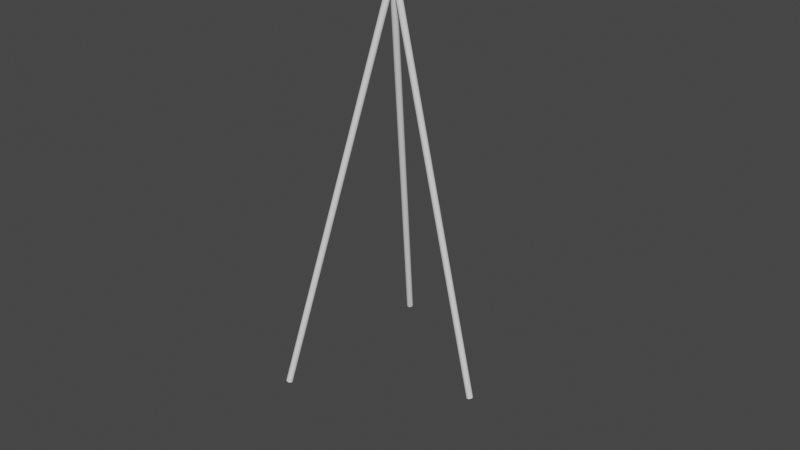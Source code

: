 # Source: Telescope_-_Copy.blend  (saved by Blender 3.3.6; exported with 4.5.12 LTS)
import bpy
from mathutils import Matrix  # noqa: F401  (used for matrix-valued properties, if any)

bpy.ops.wm.read_factory_settings(use_empty=True)
scene = bpy.context.scene
scene.name = 'Scene'

# ---- collections
col_collection = bpy.data.collections.new('Collection'); scene.collection.children.link(col_collection)

# ---- materials (node trees are filled in below, after node groups)
mat_material_001 = bpy.data.materials.new('Material.001')
mat_material_001.use_transparent_shadow = False
mat_material_002 = bpy.data.materials.new('Material.002')
mat_material_002.use_transparent_shadow = False

# ---- material node trees
mat_material_001.use_nodes = True; mat_material_001.node_tree.nodes.clear()
_N = mat_material_001.node_tree.nodes; _L = mat_material_001.node_tree.links
n0 = _N.new('ShaderNodeBsdfPrincipled'); n0.name = 'Principled BSDF'; n0.location = (10, 300)
n0.distribution = 'GGX'
n0.subsurface_method = 'RANDOM_WALK_SKIN'
n0.inputs[3].default_value = 1.45
n0.inputs[27].default_value = (0.0, 0.0, 0.0, 1.0)
n0.inputs[28].default_value = 1.0
n1 = _N.new('ShaderNodeOutputMaterial'); n1.name = 'Material Output'; n1.location = (300, 300)
_L.new(n0.outputs[0], n1.inputs[0])
n1.is_active_output = True
mat_material_002.use_nodes = True; mat_material_002.node_tree.nodes.clear()
_N = mat_material_002.node_tree.nodes; _L = mat_material_002.node_tree.links
n0 = _N.new('ShaderNodeBsdfPrincipled'); n0.name = 'Principled BSDF'; n0.location = (10, 300)
n0.distribution = 'GGX'
n0.subsurface_method = 'RANDOM_WALK_SKIN'
n0.inputs[3].default_value = 1.45
n0.inputs[27].default_value = (0.0, 0.0, 0.0, 1.0)
n0.inputs[28].default_value = 1.0
n1 = _N.new('ShaderNodeOutputMaterial'); n1.name = 'Material Output'; n1.location = (300, 300)
_L.new(n0.outputs[0], n1.inputs[0])
n1.is_active_output = True

# ---- world
world_world = bpy.data.worlds.new('World'); scene.world = world_world
world_world.use_nodes = True; world_world.node_tree.nodes.clear()
_N = world_world.node_tree.nodes; _L = world_world.node_tree.links
n0 = _N.new('ShaderNodeOutputWorld'); n0.name = 'World Output'; n0.location = (300, 300)
n1 = _N.new('ShaderNodeBackground'); n1.name = 'Background'; n1.location = (10, 300)
n1.inputs[0].default_value = (0.05088, 0.05088, 0.05088, 1.0)
_L.new(n1.outputs[0], n0.inputs[0])
n0.is_active_output = True
world_world.color = (0.05088, 0.05088, 0.05088)
world_world.use_sun_shadow = False
world_world.sun_shadow_jitter_overblur = 0.0

# ---- meshes
me_cylinder = bpy.data.meshes.new('Cylinder')
me_cylinder.from_pydata([(-21.11, 2.012, -1.466), (-21.11, 1.973, -1.705), (-21.11, 1.859, -1.935), (-21.11, 1.673, -2.147), (-21.11, 1.423, -2.333), (-21.11, 1.118, -2.485), (-21.11, 0.7699, -2.598), (-21.11, 0.3925, -2.668), (-21.11, 0.0, -2.691), (-21.11, -0.3925, -2.668), (-21.11, -0.7699, -2.598), (-21.11, -1.118, -2.485), (-21.11, -1.423, -2.333), (-21.11, -1.673, -2.147), (-21.11, -1.859, -1.935), (-21.11, -1.973, -1.705), (-21.11, -2.012, -1.466), (-21.11, -1.973, -1.227), (-21.11, -1.859, -0.997), (-21.11, -1.673, -0.7851), (-21.11, -1.423, -0.5994), (-21.11, -1.118, -0.447), (-21.11, -0.7699, -0.3338), (-21.11, -0.3925, -0.2641), (-21.11, 0.0, -0.2405), (-21.11, 0.3925, -0.2641), (-21.11, 0.7699, -0.3338), (-21.11, 1.118, -0.447), (-21.11, 1.423, -0.5994), (-21.11, 1.673, -0.7851), (-21.11, 1.859, -0.997), (-21.11, 1.973, -1.227), (1.808, -1.188, -0.9521), (1.808, 1.188, -0.9521), (-1.168, -1.188, -0.9521), (-1.168, -1.188, -2.399), (-1.168, 1.188, -0.9521), (-1.168, 1.188, -2.399), (-6.716, 0.8096, -1.549), (-0.6683, 0.8096, -1.549), (-6.716, 0.7941, -1.645), (-0.6683, 0.7941, -1.645), (-6.716, 0.748, -1.738), (-0.6683, 0.748, -1.738), (-6.716, 0.6732, -1.823), (-0.6683, 0.6732, -1.823), (-6.716, 0.5725, -1.898), (-0.6683, 0.5725, -1.898), (-6.716, 0.4498, -1.959), (-0.6683, 0.4498, -1.959), (-6.716, 0.3098, -2.005), (-0.6683, 0.3098, -2.005), (-6.716, 0.158, -2.033), (-0.6683, 0.158, -2.033), (-6.716, -2.156e-07, -2.042), (-0.6683, -2.156e-07, -2.042), (-6.716, -0.158, -2.033), (-0.6683, -0.158, -2.033), (-6.716, -0.3098, -2.005), (-0.6683, -0.3098, -2.005), (-6.716, -0.4498, -1.959), (-0.6683, -0.4498, -1.959), (-6.716, -0.5725, -1.898), (-0.6683, -0.5725, -1.898), (-6.716, -0.6732, -1.823), (-0.6683, -0.6732, -1.823), (-6.716, -0.748, -1.738), (-0.6683, -0.748, -1.738), (-6.716, -0.7941, -1.645), (-0.6683, -0.7941, -1.645), (-6.716, -0.8096, -1.549), (-0.6683, -0.8096, -1.549), (-6.716, -0.7941, -1.453), (-0.6683, -0.7941, -1.453), (-6.716, -0.748, -1.36), (-0.6683, -0.748, -1.36), (-6.716, -0.6732, -1.275), (-0.6683, -0.6732, -1.275), (-6.716, -0.5725, -1.2), (-0.6683, -0.5725, -1.2), (-6.716, -0.4498, -1.139), (-0.6683, -0.4498, -1.139), (-6.716, -0.3098, -1.094), (-0.6683, -0.3098, -1.094), (-6.716, -0.158, -1.065), (-0.6683, -0.158, -1.065), (-6.716, -2.156e-07, -1.056), (-0.6683, -2.156e-07, -1.056), (-6.716, 0.158, -1.065), (-0.6683, 0.158, -1.065), (-6.716, 0.3098, -1.094), (-0.6683, 0.3098, -1.094), (-6.716, 0.4498, -1.139), (-0.6683, 0.4498, -1.139), (-6.716, 0.5725, -1.2), (-0.6683, 0.5725, -1.2), (-6.716, 0.6732, -1.275), (-0.6683, 0.6732, -1.275), (-6.716, 0.748, -1.36), (-0.6683, 0.748, -1.36), (-6.716, 0.7941, -1.453), (-0.6683, 0.7941, -1.453), (-6.716, 2.118, -1.549), (-6.716, 2.077, -1.801), (-6.716, 1.957, -2.043), (-6.716, 1.761, -2.266), (-6.716, 1.498, -2.461), (-6.716, 1.177, -2.622), (-6.716, 0.8105, -2.741), (-6.716, 0.4132, -2.815), (-6.716, -3.024e-07, -2.839), (-6.716, -0.4132, -2.815), (-6.716, -0.8105, -2.741), (-6.716, -1.177, -2.622), (-6.716, -1.498, -2.461), (-6.716, -1.761, -2.266), (-6.716, -1.957, -2.043), (-6.716, -2.077, -1.801), (-6.716, -2.118, -1.549), (-6.716, -2.077, -1.298), (-6.716, -1.957, -1.056), (-6.716, -1.761, -0.8325), (-6.716, -1.498, -0.637), (-6.716, -1.177, -0.4765), (-6.716, -0.8105, -0.3573), (-6.716, -0.4132, -0.2839), (-6.716, -3.024e-07, -0.2591), (-6.716, 0.4132, -0.2839), (-6.716, 0.8105, -0.3573), (-6.716, 1.177, -0.4765), (-6.716, 1.498, -0.637), (-6.716, 1.761, -0.8325), (-6.716, 1.957, -1.056), (-6.716, 2.077, -1.298), (-18.37, 2.118, -1.549), (-18.37, 2.077, -1.801), (-18.37, 1.957, -2.043), (-18.37, 1.761, -2.266), (-18.37, 1.498, -2.461), (-18.37, 1.177, -2.622), (-18.37, 0.8105, -2.741), (-18.37, 0.4132, -2.815), (-18.37, -1.395e-07, -2.839), (-18.37, -0.4132, -2.815), (-18.37, -0.8105, -2.741), (-18.37, -1.177, -2.622), (-18.37, -1.498, -2.461), (-18.37, -1.761, -2.266), (-18.37, -1.957, -2.043), (-18.37, -2.077, -1.801), (-18.37, -2.118, -1.549), (-18.37, -2.077, -1.298), (-18.37, -1.957, -1.056), (-18.37, -1.761, -0.8325), (-18.37, -1.498, -0.637), (-18.37, -1.177, -0.4765), (-18.37, -0.8105, -0.3573), (-18.37, -0.4132, -0.2839), (-18.37, -1.395e-07, -0.2591), (-18.37, 0.4132, -0.2839), (-18.37, 0.8105, -0.3573), (-18.37, 1.177, -0.4765), (-18.37, 1.498, -0.637), (-18.37, 1.761, -0.8325), (-18.37, 1.957, -1.056), (-18.37, 2.077, -1.298), (-18.83, 2.379, -1.549), (-18.83, 2.333, -1.832), (-18.83, 2.198, -2.104), (-18.83, 1.978, -2.354), (-18.83, 1.682, -2.574), (-18.83, 1.322, -2.754), (-18.83, 0.9103, -2.888), (-18.83, 0.4641, -2.97), (-18.83, -1.483e-07, -2.998), (-18.83, -0.4641, -2.97), (-18.83, -0.9103, -2.888), (-18.83, -1.322, -2.754), (-18.83, -1.682, -2.574), (-18.83, -1.978, -2.354), (-18.83, -2.198, -2.104), (-18.83, -2.333, -1.832), (-18.83, -2.379, -1.549), (-18.83, -2.333, -1.267), (-18.83, -2.198, -0.9947), (-18.83, -1.978, -0.7441), (-18.83, -1.682, -0.5245), (-18.83, -1.322, -0.3443), (-18.83, -0.9103, -0.2104), (-18.83, -0.4641, -0.1279), (-18.83, -1.483e-07, -0.1001), (-18.83, 0.4641, -0.1279), (-18.83, 0.9103, -0.2104), (-18.83, 1.322, -0.3443), (-18.83, 1.682, -0.5245), (-18.83, 1.978, -0.7441), (-18.83, 2.198, -0.9947), (-18.83, 2.333, -1.267), (-22.28, 2.379, -1.549), (-22.28, 2.333, -1.832), (-22.28, 2.198, -2.104), (-22.28, 1.978, -2.354), (-22.28, 1.682, -2.574), (-22.28, 1.322, -2.754), (-22.28, 0.9103, -2.888), (-22.28, 0.4641, -2.97), (-22.28, -9.123e-07, -2.998), (-22.28, -0.4641, -2.97), (-22.28, -0.9103, -2.888), (-22.28, -1.322, -2.754), (-22.28, -1.682, -2.574), (-22.28, -1.978, -2.354), (-22.28, -2.198, -2.104), (-22.28, -2.333, -1.832), (-22.28, -2.379, -1.549), (-22.28, -2.333, -1.267), (-22.28, -2.198, -0.9947), (-22.28, -1.978, -0.7441), (-22.28, -1.682, -0.5245), (-22.28, -1.322, -0.3443), (-22.28, -0.9103, -0.2104), (-22.28, -0.4641, -0.1279), (-22.28, -9.123e-07, -0.1001), (-22.28, 0.4641, -0.1279), (-22.28, 0.9103, -0.2104), (-22.28, 1.322, -0.3443), (-22.28, 1.682, -0.5245), (-22.28, 1.978, -0.7441), (-22.28, 2.198, -0.9947), (-22.28, 2.333, -1.267), (-22.28, 2.503, -1.549), (-22.28, 2.455, -1.847), (-22.28, 2.312, -2.133), (-22.28, 2.081, -2.396), (-22.28, 1.77, -2.627), (-22.28, 1.39, -2.817), (-22.28, 0.9577, -2.958), (-22.28, 0.4882, -3.044), (-22.28, -9.195e-07, -3.074), (-22.28, -0.4882, -3.044), (-22.28, -0.9577, -2.958), (-22.28, -1.39, -2.817), (-22.28, -1.77, -2.627), (-22.28, -2.081, -2.396), (-22.28, -2.312, -2.133), (-22.28, -2.455, -1.847), (-22.28, -2.503, -1.549), (-22.28, -2.455, -1.252), (-22.28, -2.312, -0.9658), (-22.28, -2.081, -0.7022), (-22.28, -1.77, -0.4712), (-22.28, -1.39, -0.2816), (-22.28, -0.9577, -0.1407), (-22.28, -0.4882, -0.05398), (-22.28, -9.195e-07, -0.02468), (-22.28, 0.4882, -0.05398), (-22.28, 0.9577, -0.1407), (-22.28, 1.39, -0.2816), (-22.28, 1.77, -0.4712), (-22.28, 2.081, -0.7022), (-22.28, 2.312, -0.9658), (-22.28, 2.455, -1.252), (-23.53, 2.503, -1.549), (-23.53, 2.455, -1.847), (-23.53, 2.312, -2.133), (-23.53, 2.081, -2.396), (-23.53, 1.77, -2.627), (-23.53, 1.39, -2.817), (-23.53, 0.9577, -2.958), (-23.53, 0.4882, -3.044), (-23.53, -5.698e-07, -3.074), (-23.53, -0.4882, -3.044), (-23.53, -0.9577, -2.958), (-23.53, -1.39, -2.817), (-23.53, -1.77, -2.627), (-23.53, -2.081, -2.396), (-23.53, -2.312, -2.133), (-23.53, -2.455, -1.847), (-23.53, -2.503, -1.549), (-23.53, -2.455, -1.252), (-23.53, -2.312, -0.9658), (-23.53, -2.081, -0.7022), (-23.53, -1.77, -0.4712), (-23.53, -1.39, -0.2816), (-23.53, -0.9577, -0.1407), (-23.53, -0.4882, -0.05398), (-23.53, -5.698e-07, -0.02468), (-23.53, 0.4882, -0.05398), (-23.53, 0.9577, -0.1407), (-23.53, 1.39, -0.2816), (-23.53, 1.77, -0.4712), (-23.53, 2.081, -0.7022), (-23.53, 2.312, -0.9658), (-23.53, 2.455, -1.252), (-23.53, 1.118, -2.485), (-23.53, 1.423, -2.333), (-23.53, 1.859, -1.935), (-23.53, 1.973, -1.705), (-23.53, 1.673, -2.147), (-23.53, -1.423, -2.333), (-23.53, -0.7699, -2.598), (-23.53, -1.118, -2.485), (-23.53, -1.859, -0.997), (-23.53, -1.973, -1.227), (-23.53, -1.423, -0.5994), (-23.53, -1.118, -0.447), (-23.53, -1.673, -0.7851), (-23.53, 0.0, -0.2405), (-23.53, 0.7699, -0.3338), (-23.53, 0.3925, -0.2641), (-23.53, 1.423, -0.5994), (-23.53, 1.24, -0.5081), (-23.53, 1.859, -0.997), (-23.53, 1.673, -0.7851), (-23.53, 1.118, -0.447), (-23.53, -1.673, -2.147), (-23.53, -1.859, -1.935), (-23.53, 0.0, -2.691), (-23.53, -0.3925, -2.668), (-23.53, 0.3925, -2.668), (-23.53, 0.7699, -2.598), (-23.53, 2.012, -1.466), (-23.53, -2.012, -1.466), (-23.53, -0.7699, -0.3338), (-23.53, -1.973, -1.705), (-23.53, -0.3925, -0.2641), (-23.53, 1.973, -1.227), (-0.006173, 0.8189, 0.3346), (0.1536, 0.8032, 0.3346), (-0.006173, 0.6633, -0.9882), (-0.006173, 0.6633, 0.3062), (0.1232, 0.6505, -0.9882), (0.1232, 0.6505, 0.3062), (0.2477, 0.6128, -0.9882), (0.2477, 0.6128, 0.3062), (0.3623, 0.5515, -0.9882), (0.3623, 0.5515, 0.3062), (0.4628, 0.469, -0.9882), (0.4628, 0.469, 0.3062), (0.5453, 0.3685, -0.9882), (0.5453, 0.3685, 0.3062), (0.6066, 0.2538, -0.9882), (0.6066, 0.2538, 0.3062), (0.6444, 0.1294, -0.9882), (0.6444, 0.1294, 0.3062), (0.6571, 4.391e-06, -0.9882), (0.6571, 4.391e-06, 0.3062), (0.6444, -0.1294, -0.9882), (0.6444, -0.1294, 0.3062), (0.6066, -0.2538, -0.9882), (0.6066, -0.2538, 0.3062), (0.5453, -0.3685, -0.9882), (0.5453, -0.3685, 0.3062), (0.4628, -0.469, -0.9882), (0.4628, -0.469, 0.3062), (0.3623, -0.5515, -0.9882), (0.3623, -0.5515, 0.3062), (0.2477, -0.6128, -0.9882), (0.2477, -0.6128, 0.3062), (0.1232, -0.6505, -0.9882), (0.1232, -0.6505, 0.3062), (-0.006173, -0.6633, -0.9882), (-0.006173, -0.6633, 0.3062), (-0.1356, -0.6505, -0.9882), (-0.1356, -0.6505, 0.3062), (-0.26, -0.6128, -0.9882), (-0.26, -0.6128, 0.3062), (-0.3747, -0.5515, -0.9882), (-0.3747, -0.5515, 0.3062), (-0.4752, -0.469, -0.9882), (-0.4752, -0.469, 0.3062), (-0.5577, -0.3685, -0.9882), (-0.5577, -0.3685, 0.3062), (-0.619, -0.2538, -0.9882), (-0.619, -0.2538, 0.3062), (-0.6567, -0.1294, -0.9882), (-0.6567, -0.1294, 0.3062), (-0.6695, 4.391e-06, -0.9882), (-0.6695, 4.391e-06, 0.3062), (-0.6567, 0.1294, -0.9882), (-0.6567, 0.1294, 0.3062), (-0.619, 0.2538, -0.9882), (-0.619, 0.2538, 0.3062), (-0.5577, 0.3685, -0.9882), (-0.5577, 0.3685, 0.3062), (-0.4752, 0.469, -0.9882), (-0.4752, 0.469, 0.3062), (-0.3747, 0.5515, -0.9882), (-0.3747, 0.5515, 0.3062), (-0.26, 0.6128, -0.9882), (-0.26, 0.6128, 0.3062), (-0.1356, 0.6505, -0.9882), (-0.1356, 0.6505, 0.3062), (0.3072, 0.7566, 0.3346), (0.4488, 0.6809, 0.3346), (0.5729, 0.5791, 0.3346), (0.6747, 0.455, 0.3346), (0.7504, 0.3134, 0.3346), (0.797, 0.1598, 0.3346), (0.8127, 4.408e-06, 0.3346), (0.797, -0.1598, 0.3346), (0.7504, -0.3134, 0.3346), (0.6747, -0.455, 0.3346), (0.5729, -0.5791, 0.3346), (0.4488, -0.6809, 0.3346), (0.3072, -0.7566, 0.3346), (0.1536, -0.8032, 0.3346), (-0.006173, -0.8189, 0.3346), (-0.1659, -0.8032, 0.3346), (-0.3196, -0.7566, 0.3346), (-0.4611, -0.6809, 0.3346), (-0.5852, -0.579, 0.3346), (-0.6871, -0.455, 0.3346), (-0.7627, -0.3134, 0.3346), (-0.8093, -0.1598, 0.3346), (-0.8251, 4.408e-06, 0.3346), (-0.8093, 0.1598, 0.3346), (-0.7627, 0.3134, 0.3346), (-0.6871, 0.455, 0.3346), (-0.5852, 0.5791, 0.3346), (-0.4611, 0.6809, 0.3346), (-0.3196, 0.7566, 0.3346), (-0.1659, 0.8032, 0.3346), (-0.006173, 0.904, 0.3346), (-0.1825, 0.8866, 0.3346), (-0.3521, 0.8352, 0.3346), (-0.5084, 0.7516, 0.3346), (-0.6454, 0.6392, 0.3346), (-0.7578, 0.5022, 0.3346), (-0.8413, 0.3459, 0.3346), (-0.8928, 0.1764, 0.3346), (-0.9101, 4.407e-06, 0.3346), (-0.8928, -0.1764, 0.3346), (-0.8413, -0.3459, 0.3346), (-0.7578, -0.5022, 0.3346), (-0.6454, -0.6392, 0.3346), (-0.5084, -0.7516, 0.3346), (-0.3521, -0.8352, 0.3346), (-0.1825, -0.8866, 0.3346), (-0.006173, -0.904, 0.3346), (0.1702, -0.8866, 0.3346), (0.3398, -0.8352, 0.3346), (0.496, -0.7516, 0.3346), (0.633, -0.6392, 0.3346), (0.7455, -0.5022, 0.3346), (0.829, -0.3459, 0.3346), (0.8804, -0.1764, 0.3346), (0.8978, 4.407e-06, 0.3346), (0.8804, 0.1764, 0.3346), (0.829, 0.3459, 0.3346), (0.7455, 0.5022, 0.3346), (0.633, 0.6392, 0.3346), (0.496, 0.7516, 0.3346), (0.3398, 0.8352, 0.3346), (0.1702, 0.8866, 0.3346), (-0.006173, 0.904, 0.4391), (-0.1825, 0.8866, 0.4391), (-0.3521, 0.8352, 0.4391), (-0.5084, 0.7516, 0.4391), (-0.6454, 0.6392, 0.4391), (-0.7578, 0.5022, 0.4391), (-0.8413, 0.3459, 0.4391), (-0.8928, 0.1764, 0.4391), (-0.9101, 4.407e-06, 0.4391), (-0.8928, -0.1764, 0.4391), (-0.8413, -0.3459, 0.4391), (-0.7578, -0.5022, 0.4391), (-0.6454, -0.6392, 0.4391), (-0.5084, -0.7516, 0.4391), (-0.3521, -0.8352, 0.4391), (-0.1825, -0.8866, 0.4391), (-0.006173, -0.904, 0.4391), (0.1702, -0.8866, 0.4391), (0.3398, -0.8352, 0.4391), (0.496, -0.7516, 0.4391), (0.633, -0.6392, 0.4391), (0.7455, -0.5022, 0.4391), (0.829, -0.3459, 0.4391), (0.8804, -0.1764, 0.4391), (0.8978, 4.407e-06, 0.4391), (0.8804, 0.1764, 0.4391), (0.829, 0.3459, 0.4391), (0.7455, 0.5022, 0.4391), (0.633, 0.6392, 0.4391), (0.496, 0.7516, 0.4391), (0.3398, 0.8352, 0.4391), (0.1702, 0.8866, 0.4391), (-0.006173, 0.8189, 0.4391), (-0.1659, 0.8032, 0.4391), (-0.3196, 0.7566, 0.4391), (-0.4611, 0.6809, 0.4391), (-0.5852, 0.5791, 0.4391), (-0.6871, 0.455, 0.4391), (-0.7627, 0.3134, 0.4391), (-0.8093, 0.1598, 0.4391), (-0.8251, 4.408e-06, 0.4391), (-0.8093, -0.1598, 0.4391), (-0.7627, -0.3134, 0.4391), (-0.6871, -0.455, 0.4391), (-0.5852, -0.579, 0.4391), (-0.4611, -0.6809, 0.4391), (-0.3196, -0.7566, 0.4391), (-0.1659, -0.8032, 0.4391), (-0.006173, -0.8189, 0.4391), (0.1536, -0.8032, 0.4391), (0.3072, -0.7566, 0.4391), (0.4488, -0.6809, 0.4391), (0.5729, -0.5791, 0.4391), (0.6747, -0.455, 0.4391), (0.7504, -0.3134, 0.4391), (0.797, -0.1598, 0.4391), (0.8127, 4.408e-06, 0.4391), (0.797, 0.1598, 0.4391), (0.7504, 0.3134, 0.4391), (0.6747, 0.455, 0.4391), (0.5729, 0.5791, 0.4391), (0.4488, 0.6809, 0.4391), (0.3072, 0.7566, 0.4391), (0.1536, 0.8032, 0.4391)], [], [(33, 37, 36), (36, 37, 35, 34), (34, 35, 32), (33, 36, 34, 32), (37, 33, 32, 35), (38, 39, 41, 40), (40, 41, 43, 42), (42, 43, 45, 44), (44, 45, 47, 46), (46, 47, 49, 48), (48, 49, 51, 50), (50, 51, 53, 52), (52, 53, 55, 54), (54, 55, 57, 56), (56, 57, 59, 58), (58, 59, 61, 60), (60, 61, 63, 62), (62, 63, 65, 64), (64, 65, 67, 66), (66, 67, 69, 68), (68, 69, 71, 70), (70, 71, 73, 72), (72, 73, 75, 74), (74, 75, 77, 76), (76, 77, 79, 78), (78, 79, 81, 80), (80, 81, 83, 82), (82, 83, 85, 84), (84, 85, 87, 86), (86, 87, 89, 88), (88, 89, 91, 90), (90, 91, 93, 92), (92, 93, 95, 94), (94, 95, 97, 96), (96, 97, 99, 98), (43, 41, 39, 101, 99, 97, 95, 93, 91, 89, 87, 85, 83, 81, 79, 77, 75, 73, 71, 69, 67, 65, 63, 61, 59, 57, 55, 53, 51, 49, 47, 45), (98, 99, 101, 100), (100, 101, 39, 38), (64, 66, 116, 115), (119, 120, 152, 151), (82, 84, 125, 124), (38, 40, 103, 102), (100, 38, 102, 133), (56, 58, 112, 111), (74, 76, 121, 120), (92, 94, 130, 129), (48, 50, 108, 107), (66, 68, 117, 116), (84, 86, 126, 125), (40, 42, 104, 103), (58, 60, 113, 112), (76, 78, 122, 121), (94, 96, 131, 130), (50, 52, 109, 108), (68, 70, 118, 117), (86, 88, 127, 126), (42, 44, 105, 104), (60, 62, 114, 113), (78, 80, 123, 122), (96, 98, 132, 131), (52, 54, 110, 109), (70, 72, 119, 118), (88, 90, 128, 127), (44, 46, 106, 105), (62, 64, 115, 114), (80, 82, 124, 123), (98, 100, 133, 132), (54, 56, 111, 110), (72, 74, 120, 119), (90, 92, 129, 128), (46, 48, 107, 106), (154, 155, 187, 186), (106, 107, 139, 138), (133, 102, 134, 165), (120, 121, 153, 152), (107, 108, 140, 139), (121, 122, 154, 153), (108, 109, 141, 140), (122, 123, 155, 154), (109, 110, 142, 141), (123, 124, 156, 155), (110, 111, 143, 142), (124, 125, 157, 156), (111, 112, 144, 143), (125, 126, 158, 157), (112, 113, 145, 144), (126, 127, 159, 158), (113, 114, 146, 145), (127, 128, 160, 159), (114, 115, 147, 146), (128, 129, 161, 160), (115, 116, 148, 147), (102, 103, 135, 134), (129, 130, 162, 161), (116, 117, 149, 148), (103, 104, 136, 135), (130, 131, 163, 162), (117, 118, 150, 149), (104, 105, 137, 136), (131, 132, 164, 163), (118, 119, 151, 150), (105, 106, 138, 137), (132, 133, 165, 164), (185, 186, 218, 217), (141, 142, 174, 173), (155, 156, 188, 187), (142, 143, 175, 174), (156, 157, 189, 188), (143, 144, 176, 175), (157, 158, 190, 189), (144, 145, 177, 176), (158, 159, 191, 190), (145, 146, 178, 177), (159, 160, 192, 191), (146, 147, 179, 178), (160, 161, 193, 192), (147, 148, 180, 179), (134, 135, 167, 166), (161, 162, 194, 193), (148, 149, 181, 180), (135, 136, 168, 167), (162, 163, 195, 194), (149, 150, 182, 181), (136, 137, 169, 168), (163, 164, 196, 195), (150, 151, 183, 182), (137, 138, 170, 169), (164, 165, 197, 196), (151, 152, 184, 183), (138, 139, 171, 170), (165, 134, 166, 197), (152, 153, 185, 184), (139, 140, 172, 171), (153, 154, 186, 185), (140, 141, 173, 172), (220, 221, 253, 252), (172, 173, 205, 204), (186, 187, 219, 218), (173, 174, 206, 205), (187, 188, 220, 219), (174, 175, 207, 206), (188, 189, 221, 220), (175, 176, 208, 207), (189, 190, 222, 221), (176, 177, 209, 208), (190, 191, 223, 222), (177, 178, 210, 209), (191, 192, 224, 223), (178, 179, 211, 210), (192, 193, 225, 224), (179, 180, 212, 211), (166, 167, 199, 198), (193, 194, 226, 225), (180, 181, 213, 212), (167, 168, 200, 199), (194, 195, 227, 226), (181, 182, 214, 213), (168, 169, 201, 200), (195, 196, 228, 227), (182, 183, 215, 214), (169, 170, 202, 201), (196, 197, 229, 228), (183, 184, 216, 215), (170, 171, 203, 202), (197, 166, 198, 229), (184, 185, 217, 216), (171, 172, 204, 203), (255, 256, 288, 287), (207, 208, 240, 239), (221, 222, 254, 253), (208, 209, 241, 240), (222, 223, 255, 254), (209, 210, 242, 241), (223, 224, 256, 255), (210, 211, 243, 242), (224, 225, 257, 256), (211, 212, 244, 243), (198, 199, 231, 230), (225, 226, 258, 257), (212, 213, 245, 244), (199, 200, 232, 231), (226, 227, 259, 258), (213, 214, 246, 245), (200, 201, 233, 232), (227, 228, 260, 259), (214, 215, 247, 246), (201, 202, 234, 233), (228, 229, 261, 260), (215, 216, 248, 247), (202, 203, 235, 234), (229, 198, 230, 261), (216, 217, 249, 248), (203, 204, 236, 235), (217, 218, 250, 249), (204, 205, 237, 236), (218, 219, 251, 250), (205, 206, 238, 237), (219, 220, 252, 251), (206, 207, 239, 238), (289, 290, 291, 292, 293, 262, 263, 264, 265, 266, 267, 268, 269, 270, 271, 272, 273, 274, 275, 276, 277, 278, 279, 280, 281, 282, 283, 284, 285, 325, 323, 305, 304, 306, 302, 303, 322, 324, 316, 315, 299, 301, 300, 318, 317, 319, 320, 294, 295, 298, 296, 297, 321, 326, 312, 313, 310, 311), (285, 286, 287, 288, 289, 311, 314, 308, 309, 307, 325), (242, 243, 275, 274), (256, 257, 289, 288), (243, 244, 276, 275), (230, 231, 263, 262), (257, 258, 290, 289), (244, 245, 277, 276), (231, 232, 264, 263), (258, 259, 291, 290), (245, 246, 278, 277), (232, 233, 265, 264), (259, 260, 292, 291), (246, 247, 279, 278), (233, 234, 266, 265), (260, 261, 293, 292), (247, 248, 280, 279), (234, 235, 267, 266), (261, 230, 262, 293), (248, 249, 281, 280), (235, 236, 268, 267), (249, 250, 282, 281), (236, 237, 269, 268), (250, 251, 283, 282), (237, 238, 270, 269), (251, 252, 284, 283), (238, 239, 271, 270), (252, 253, 285, 284), (239, 240, 272, 271), (253, 254, 286, 285), (240, 241, 273, 272), (254, 255, 287, 286), (241, 242, 274, 273), (1, 0, 321, 297), (296, 2, 1, 297), (298, 3, 2, 296), (295, 4, 3, 298), (294, 5, 4, 295), (320, 6, 5, 294), (319, 7, 6, 320), (317, 8, 7, 319), (318, 9, 8, 317), (300, 10, 9, 318), (301, 11, 10, 300), (299, 12, 11, 301), (13, 12, 299, 315), (316, 14, 13, 315), (324, 15, 14, 316), (322, 16, 15, 324), (303, 17, 16, 322), (302, 18, 17, 303), (306, 19, 18, 302), (304, 20, 19, 306), (305, 21, 20, 304), (323, 22, 21, 305), (325, 23, 22, 323), (307, 24, 23, 325), (309, 25, 24, 307), (308, 26, 25, 309), (314, 27, 26, 308), (310, 28, 27, 314, 311), (313, 29, 28, 310), (312, 30, 29, 313), (0, 1, 2, 3, 4, 5, 6, 7, 8, 9, 10, 11, 12, 13, 14, 15, 16, 17, 18, 19, 20, 21, 22, 23, 24, 25, 26, 27, 28, 29, 30, 31), (326, 31, 30, 312), (321, 0, 31, 326), (392, 390, 425, 424), (329, 330, 332, 331), (338, 336, 452, 451), (331, 332, 334, 333), (354, 352, 444, 443), (333, 334, 336, 335), (370, 368, 436, 435), (335, 336, 338, 337), (386, 384, 428, 427), (337, 338, 340, 339), (348, 346, 447, 446), (339, 340, 342, 341), (364, 362, 439, 438), (341, 342, 344, 343), (380, 378, 431, 430), (343, 344, 346, 345), (332, 330, 423, 454), (345, 346, 348, 347), (342, 340, 450, 449), (347, 348, 350, 349), (358, 356, 442, 441), (349, 350, 352, 351), (374, 372, 434, 433), (351, 352, 354, 353), (390, 388, 426, 425), (353, 354, 356, 355), (336, 334, 453, 452), (355, 356, 358, 357), (352, 350, 445, 444), (357, 358, 360, 359), (368, 366, 437, 436), (359, 360, 362, 361), (384, 382, 429, 428), (361, 362, 364, 363), (346, 344, 448, 447), (363, 364, 366, 365), (362, 360, 440, 439), (365, 366, 368, 367), (378, 376, 432, 431), (367, 368, 370, 369), (340, 338, 451, 450), (369, 370, 372, 371), (356, 354, 443, 442), (371, 372, 374, 373), (372, 370, 435, 434), (373, 374, 376, 375), (388, 386, 427, 426), (375, 376, 378, 377), (330, 392, 424, 423), (377, 378, 380, 379), (334, 332, 454, 453), (379, 380, 382, 381), (350, 348, 446, 445), (381, 382, 384, 383), (366, 364, 438, 437), (383, 384, 386, 385), (382, 380, 430, 429), (385, 386, 388, 387), (344, 342, 449, 448), (387, 388, 390, 389), (360, 358, 441, 440), (328, 327, 422, 421, 420, 419, 418, 417, 416, 415, 414, 413, 412, 411, 410, 409, 408, 407, 406, 405, 404, 403, 402, 401, 400, 399, 398, 397, 396, 395, 394, 393), (389, 390, 392, 391), (376, 374, 433, 432), (391, 392, 330, 329), (329, 331, 333, 335, 337, 339, 341, 343, 345, 347, 349, 351, 353, 355, 357, 359, 361, 363, 365, 367, 369, 371, 373, 375, 377, 379, 381, 383, 385, 387, 389, 391), (414, 415, 495, 496), (446, 447, 479, 478), (425, 426, 458, 457), (415, 416, 494, 495), (451, 452, 484, 483), (416, 417, 493, 494), (430, 431, 463, 462), (417, 418, 492, 493), (435, 436, 468, 467), (327, 328, 518, 487), (418, 419, 491, 492), (328, 393, 517, 518), (440, 441, 473, 472), (419, 420, 490, 491), (393, 394, 516, 517), (445, 446, 478, 477), (420, 421, 489, 490), (394, 395, 515, 516), (424, 425, 457, 456), (450, 451, 483, 482), (429, 430, 462, 461), (421, 422, 488, 489), (395, 396, 514, 515), (423, 424, 456, 455), (422, 327, 487, 488), (434, 435, 467, 466), (396, 397, 513, 514), (397, 398, 512, 513), (439, 440, 472, 471), (398, 399, 511, 512), (444, 445, 477, 476), (399, 400, 510, 511), (488, 487, 455, 456), (489, 488, 456, 457), (490, 489, 457, 458), (491, 490, 458, 459), (492, 491, 459, 460), (493, 492, 460, 461), (494, 493, 461, 462), (495, 494, 462, 463), (496, 495, 463, 464), (497, 496, 464, 465), (498, 497, 465, 466), (499, 498, 466, 467), (500, 499, 467, 468), (501, 500, 468, 469), (502, 501, 469, 470), (503, 502, 470, 471), (504, 503, 471, 472), (505, 504, 472, 473), (506, 505, 473, 474), (507, 506, 474, 475), (508, 507, 475, 476), (509, 508, 476, 477), (510, 509, 477, 478), (511, 510, 478, 479), (512, 511, 479, 480), (513, 512, 480, 481), (514, 513, 481, 482), (515, 514, 482, 483), (516, 515, 483, 484), (517, 516, 484, 485), (518, 517, 485, 486), (487, 518, 486, 455), (441, 442, 474, 473), (413, 414, 496, 497), (436, 437, 469, 468), (412, 413, 497, 498), (431, 432, 464, 463), (411, 412, 498, 499), (452, 453, 485, 484), (410, 411, 499, 500), (426, 427, 459, 458), (447, 448, 480, 479), (409, 410, 500, 501), (442, 443, 475, 474), (408, 409, 501, 502), (437, 438, 470, 469), (407, 408, 502, 503), (432, 433, 465, 464), (406, 407, 503, 504), (453, 454, 486, 485), (405, 406, 504, 505), (427, 428, 460, 459), (448, 449, 481, 480), (404, 405, 505, 506), (443, 444, 476, 475), (403, 404, 506, 507), (438, 439, 471, 470), (402, 403, 507, 508), (401, 402, 508, 509), (433, 434, 466, 465), (454, 423, 455, 486), (400, 401, 509, 510), (428, 429, 461, 460), (449, 450, 482, 481)])
me_cylinder.polygons.foreach_set('material_index', [0, 0, 0, 0, 0, 0, 0, 0, 0, 0, 0, 0, 0, 0, 0, 0, 0, 0, 0, 0, 0, 0, 0, 0, 0, 0, 0, 0, 0, 0, 0, 0, 0, 0, 0, 0, 0, 0, 0, 0, 0, 0, 0, 0, 0, 0, 0, 0, 0, 0, 0, 0, 0, 0, 0, 0, 0, 0, 0, 0, 0, 0, 0, 0, 0, 0, 0, 0, 0, 0, 0, 0, 0, 0, 0, 0, 0, 0, 0, 0, 0, 0, 0, 0, 0, 0, 0, 0, 0, 0, 0, 0, 0, 0, 0, 0, 0, 0, 0, 0, 0, 0, 0, 0, 0, 0, 0, 0, 0, 0, 0, 0, 0, 0, 0, 0, 0, 0, 0, 0, 0, 0, 0, 0, 0, 0, 0, 0, 0, 0, 0, 0, 0, 0, 0, 0, 0, 0, 0, 0, 0, 0, 0, 0, 0, 0, 0, 0, 0, 0, 0, 0, 0, 0, 0, 0, 0, 0, 0, 0, 0, 0, 0, 0, 0, 0, 0, 0, 0, 0, 0, 0, 0, 0, 0, 0, 0, 0, 0, 0, 0, 0, 0, 0, 0, 0, 0, 0, 0, 0, 0, 0, 0, 0, 0, 0, 0, 0, 0, 0, 0, 0, 0, 0, 0, 0, 0, 0, 0, 0, 0, 0, 0, 0, 0, 0, 0, 0, 0, 0, 0, 0, 0, 0, 0, 0, 0, 0, 0, 0, 0, 0, 0, 0, 0, 0, 0, 0, 0, 0, 0, 0, 0, 0, 0, 0, 0, 0, 0, 0, 0, 0, 0, 0, 0, 0, 0, 0, 0, 0, 0, 0, 0, 0, 0, 0, 0, 0, 0, 0, 0, 0, 0, 0, 0, 0, 0, 0, 0, 0, 0, 0, 0, 0, 0, 0, 0, 0, 0, 0, 0, 0, 0, 0, 0, 0, 0, 0, 0, 0, 0, 0, 0, 0, 0, 0, 0, 0, 0, 0, 0, 0, 0, 0, 0, 0, 0, 0, 0, 0, 0, 0, 0, 0, 0, 0, 1, 0, 0, 0, 0, 0, 0, 0, 0, 0, 0, 0, 0, 0, 0, 0, 0, 0, 0, 0, 0, 0, 0, 0, 0, 0, 0, 0, 0, 0, 0, 0, 0, 0, 0, 0, 0, 0, 0, 0, 0, 0, 0, 0, 0, 0, 0, 0, 0, 0, 0, 0, 0, 0, 0, 0, 0, 0, 0, 0, 0, 0, 0, 0, 0, 0, 0, 0, 0, 0, 0, 0, 0, 0, 0, 0, 0, 0, 0, 0, 0, 0, 0, 0, 0, 0, 0, 0, 0, 0, 0, 0, 0, 0, 0, 0, 0, 0, 0, 0, 0])
_uv = me_cylinder.uv_layers.new(name='UVMap')
_uv.uv.foreach_set('vector', [0.375, 0.25, 0.625, 0.5, 0.375, 0.5, 0.375, 0.5, 0.625, 0.5, 0.625, 0.75, 0.375, 0.75, 0.375, 0.75, 0.625, 0.75, 0.375, 1.0, 0.125, 0.5, 0.375, 0.5, 0.375, 0.75, 0.125, 0.75, 0.625, 0.5, 0.375, 0.25, 0.375, 0.0, 0.625, 0.75, 1.0, 0.5, 1.0, 1.0, 0.9688, 1.0, 0.9688, 0.5, 0.9688, 0.5, 0.9688, 1.0, 0.9375, 1.0, 0.9375, 0.5, 0.9375, 0.5, 0.9375, 1.0, 0.9062, 1.0, 0.9062, 0.5, 0.9062, 0.5, 0.9062, 1.0, 0.875, 1.0, 0.875, 0.5, 0.875, 0.5, 0.875, 1.0, 0.8438, 1.0, 0.8438, 0.5, 0.8438, 0.5, 0.8438, 1.0, 0.8125, 1.0, 0.8125, 0.5, 0.8125, 0.5, 0.8125, 1.0, 0.7812, 1.0, 0.7812, 0.5, 0.7812, 0.5, 0.7812, 1.0, 0.75, 1.0, 0.75, 0.5, 0.75, 0.5, 0.75, 1.0, 0.7188, 1.0, 0.7188, 0.5, 0.7188, 0.5, 0.7188, 1.0, 0.6875, 1.0, 0.6875, 0.5, 0.6875, 0.5, 0.6875, 1.0, 0.6562, 1.0, 0.6562, 0.5, 0.6562, 0.5, 0.6562, 1.0, 0.625, 1.0, 0.625, 0.5, 0.625, 0.5, 0.625, 1.0, 0.5938, 1.0, 0.5938, 0.5, 0.5938, 0.5, 0.5938, 1.0, 0.5625, 1.0, 0.5625, 0.5, 0.5625, 0.5, 0.5625, 1.0, 0.5312, 1.0, 0.5312, 0.5, 0.5312, 0.5, 0.5312, 1.0, 0.5, 1.0, 0.5, 0.5, 0.5, 0.5, 0.5, 1.0, 0.4688, 1.0, 0.4688, 0.5, 0.4688, 0.5, 0.4688, 1.0, 0.4375, 1.0, 0.4375, 0.5, 0.4375, 0.5, 0.4375, 1.0, 0.4062, 1.0, 0.4062, 0.5, 0.4062, 0.5, 0.4062, 1.0, 0.375, 1.0, 0.375, 0.5, 0.375, 0.5, 0.375, 1.0, 0.3438, 1.0, 0.3438, 0.5, 0.3438, 0.5, 0.3438, 1.0, 0.3125, 1.0, 0.3125, 0.5, 0.3125, 0.5, 0.3125, 1.0, 0.2812, 1.0, 0.2812, 0.5, 0.2812, 0.5, 0.2812, 1.0, 0.25, 1.0, 0.25, 0.5, 0.25, 0.5, 0.25, 1.0, 0.2188, 1.0, 0.2188, 0.5, 0.2188, 0.5, 0.2188, 1.0, 0.1875, 1.0, 0.1875, 0.5, 0.1875, 0.5, 0.1875, 1.0, 0.1562, 1.0, 0.1562, 0.5, 0.1562, 0.5, 0.1562, 1.0, 0.125, 1.0, 0.125, 0.5, 0.125, 0.5, 0.125, 1.0, 0.09375, 1.0, 0.09375, 0.5, 0.09375, 0.5, 0.09375, 1.0, 0.0625, 1.0, 0.0625, 0.5, 0.3418, 0.4717, 0.2968, 0.4854, 0.25, 0.49, 0.2032, 0.4854, 0.1582, 0.4717, 0.1167, 0.4496, 0.08029, 0.4197, 0.05045, 0.3833, 0.02827, 0.3418, 0.01461, 0.2968, 0.01, 0.25, 0.01461, 0.2032, 0.02827, 0.1582, 0.05045, 0.1167, 0.08029, 0.08029, 0.1167, 0.05045, 0.1582, 0.02827, 0.2032, 0.01461, 0.25, 0.01, 0.2968, 0.01461, 0.3418, 0.02827, 0.3833, 0.05045, 0.4197, 0.08029, 0.4496, 0.1167, 0.4717, 0.1582, 0.4854, 0.2032, 0.49, 0.25, 0.4854, 0.2968, 0.4717, 0.3418, 0.4496, 0.3833, 0.4197, 0.4197, 0.3833, 0.4496, 0.0625, 0.5, 0.0625, 1.0, 0.03125, 1.0, 0.03125, 0.5, 0.03125, 0.5, 0.03125, 1.0, 0.0, 1.0, 0.0, 0.5, 0.5938, 0.5, 0.5625, 0.5, 0.5625, 0.5, 0.5938, 0.5, 0.4688, 0.5, 0.4375, 0.5, 0.4375, 0.5, 0.4688, 0.5, 0.3125, 0.5, 0.2812, 0.5, 0.2812, 0.5, 0.3125, 0.5, 1.0, 0.5, 0.9688, 0.5, 0.9688, 0.5, 1.0, 0.5, 0.03125, 0.5, 0.0, 0.5, 0.0, 0.5, 0.03125, 0.5, 0.7188, 0.5, 0.6875, 0.5, 0.6875, 0.5, 0.7188, 0.5, 0.4375, 0.5, 0.4062, 0.5, 0.4062, 0.5, 0.4375, 0.5, 0.1562, 0.5, 0.125, 0.5, 0.125, 0.5, 0.1562, 0.5, 0.8438, 0.5, 0.8125, 0.5, 0.8125, 0.5, 0.8438, 0.5, 0.5625, 0.5, 0.5312, 0.5, 0.5312, 0.5, 0.5625, 0.5, 0.2812, 0.5, 0.25, 0.5, 0.25, 0.5, 0.2812, 0.5, 0.9688, 0.5, 0.9375, 0.5, 0.9375, 0.5, 0.9688, 0.5, 0.6875, 0.5, 0.6562, 0.5, 0.6562, 0.5, 0.6875, 0.5, 0.4062, 0.5, 0.375, 0.5, 0.375, 0.5, 0.4062, 0.5, 0.125, 0.5, 0.09375, 0.5, 0.09375, 0.5, 0.125, 0.5, 0.8125, 0.5, 0.7812, 0.5, 0.7812, 0.5, 0.8125, 0.5, 0.5312, 0.5, 0.5, 0.5, 0.5, 0.5, 0.5312, 0.5, 0.25, 0.5, 0.2188, 0.5, 0.2188, 0.5, 0.25, 0.5, 0.9375, 0.5, 0.9062, 0.5, 0.9062, 0.5, 0.9375, 0.5, 0.6562, 0.5, 0.625, 0.5, 0.625, 0.5, 0.6562, 0.5, 0.375, 0.5, 0.3438, 0.5, 0.3438, 0.5, 0.375, 0.5, 0.09375, 0.5, 0.0625, 0.5, 0.0625, 0.5, 0.09375, 0.5, 0.7812, 0.5, 0.75, 0.5, 0.75, 0.5, 0.7812, 0.5, 0.5, 0.5, 0.4688, 0.5, 0.4688, 0.5, 0.5, 0.5, 0.2188, 0.5, 0.1875, 0.5, 0.1875, 0.5, 0.2188, 0.5, 0.9062, 0.5, 0.875, 0.5, 0.875, 0.5, 0.9062, 0.5, 0.625, 0.5, 0.5938, 0.5, 0.5938, 0.5, 0.625, 0.5, 0.3438, 0.5, 0.3125, 0.5, 0.3125, 0.5, 0.3438, 0.5, 0.0625, 0.5, 0.03125, 0.5, 0.03125, 0.5, 0.0625, 0.5, 0.75, 0.5, 0.7188, 0.5, 0.7188, 0.5, 0.75, 0.5, 0.4688, 0.5, 0.4375, 0.5, 0.4375, 0.5, 0.4688, 0.5, 0.1875, 0.5, 0.1562, 0.5, 0.1562, 0.5, 0.1875, 0.5, 0.875, 0.5, 0.8438, 0.5, 0.8438, 0.5, 0.875, 0.5, 0.375, 0.5, 0.3438, 0.5, 0.3438, 0.5, 0.375, 0.5, 0.875, 0.5, 0.8438, 0.5, 0.8438, 0.5, 0.875, 0.5, 0.03125, 0.5, 0.0, 0.5, 0.0, 0.5, 0.03125, 0.5, 0.4375, 0.5, 0.4062, 0.5, 0.4062, 0.5, 0.4375, 0.5, 0.8438, 0.5, 0.8125, 0.5, 0.8125, 0.5, 0.8438, 0.5, 0.4062, 0.5, 0.375, 0.5, 0.375, 0.5, 0.4062, 0.5, 0.8125, 0.5, 0.7812, 0.5, 0.7812, 0.5, 0.8125, 0.5, 0.375, 0.5, 0.3438, 0.5, 0.3438, 0.5, 0.375, 0.5, 0.7812, 0.5, 0.75, 0.5, 0.75, 0.5, 0.7812, 0.5, 0.3438, 0.5, 0.3125, 0.5, 0.3125, 0.5, 0.3438, 0.5, 0.75, 0.5, 0.7188, 0.5, 0.7188, 0.5, 0.75, 0.5, 0.3125, 0.5, 0.2812, 0.5, 0.2812, 0.5, 0.3125, 0.5, 0.7188, 0.5, 0.6875, 0.5, 0.6875, 0.5, 0.7188, 0.5, 0.2812, 0.5, 0.25, 0.5, 0.25, 0.5, 0.2812, 0.5, 0.6875, 0.5, 0.6562, 0.5, 0.6562, 0.5, 0.6875, 0.5, 0.25, 0.5, 0.2188, 0.5, 0.2188, 0.5, 0.25, 0.5, 0.6562, 0.5, 0.625, 0.5, 0.625, 0.5, 0.6562, 0.5, 0.2188, 0.5, 0.1875, 0.5, 0.1875, 0.5, 0.2188, 0.5, 0.625, 0.5, 0.5938, 0.5, 0.5938, 0.5, 0.625, 0.5, 0.1875, 0.5, 0.1562, 0.5, 0.1562, 0.5, 0.1875, 0.5, 0.5938, 0.5, 0.5625, 0.5, 0.5625, 0.5, 0.5938, 0.5, 1.0, 0.5, 0.9688, 0.5, 0.9688, 0.5, 1.0, 0.5, 0.1562, 0.5, 0.125, 0.5, 0.125, 0.5, 0.1562, 0.5, 0.5625, 0.5, 0.5312, 0.5, 0.5312, 0.5, 0.5625, 0.5, 0.9688, 0.5, 0.9375, 0.5, 0.9375, 0.5, 0.9688, 0.5, 0.125, 0.5, 0.09375, 0.5, 0.09375, 0.5, 0.125, 0.5, 0.5312, 0.5, 0.5, 0.5, 0.5, 0.5, 0.5312, 0.5, 0.9375, 0.5, 0.9062, 0.5, 0.9062, 0.5, 0.9375, 0.5, 0.09375, 0.5, 0.0625, 0.5, 0.0625, 0.5, 0.09375, 0.5, 0.5, 0.5, 0.4688, 0.5, 0.4688, 0.5, 0.5, 0.5, 0.9062, 0.5, 0.875, 0.5, 0.875, 0.5, 0.9062, 0.5, 0.0625, 0.5, 0.03125, 0.5, 0.03125, 0.5, 0.0625, 0.5, 0.4062, 0.5, 0.375, 0.5, 0.375, 0.5, 0.4062, 0.5, 0.7812, 0.5, 0.75, 0.5, 0.75, 0.5, 0.7812, 0.5, 0.3438, 0.5, 0.3125, 0.5, 0.3125, 0.5, 0.3438, 0.5, 0.75, 0.5, 0.7188, 0.5, 0.7188, 0.5, 0.75, 0.5, 0.3125, 0.5, 0.2812, 0.5, 0.2812, 0.5, 0.3125, 0.5, 0.7188, 0.5, 0.6875, 0.5, 0.6875, 0.5, 0.7188, 0.5, 0.2812, 0.5, 0.25, 0.5, 0.25, 0.5, 0.2812, 0.5, 0.6875, 0.5, 0.6562, 0.5, 0.6562, 0.5, 0.6875, 0.5, 0.25, 0.5, 0.2188, 0.5, 0.2188, 0.5, 0.25, 0.5, 0.6562, 0.5, 0.625, 0.5, 0.625, 0.5, 0.6562, 0.5, 0.2188, 0.5, 0.1875, 0.5, 0.1875, 0.5, 0.2188, 0.5, 0.625, 0.5, 0.5938, 0.5, 0.5938, 0.5, 0.625, 0.5, 0.1875, 0.5, 0.1562, 0.5, 0.1562, 0.5, 0.1875, 0.5, 0.5938, 0.5, 0.5625, 0.5, 0.5625, 0.5, 0.5938, 0.5, 1.0, 0.5, 0.9688, 0.5, 0.9688, 0.5, 1.0, 0.5, 0.1562, 0.5, 0.125, 0.5, 0.125, 0.5, 0.1562, 0.5, 0.5625, 0.5, 0.5312, 0.5, 0.5312, 0.5, 0.5625, 0.5, 0.9688, 0.5, 0.9375, 0.5, 0.9375, 0.5, 0.9688, 0.5, 0.125, 0.5, 0.09375, 0.5, 0.09375, 0.5, 0.125, 0.5, 0.5312, 0.5, 0.5, 0.5, 0.5, 0.5, 0.5312, 0.5, 0.9375, 0.5, 0.9062, 0.5, 0.9062, 0.5, 0.9375, 0.5, 0.09375, 0.5, 0.0625, 0.5, 0.0625, 0.5, 0.09375, 0.5, 0.5, 0.5, 0.4688, 0.5, 0.4688, 0.5, 0.5, 0.5, 0.9062, 0.5, 0.875, 0.5, 0.875, 0.5, 0.9062, 0.5, 0.0625, 0.5, 0.03125, 0.5, 0.03125, 0.5, 0.0625, 0.5, 0.4688, 0.5, 0.4375, 0.5, 0.4375, 0.5, 0.4688, 0.5, 0.875, 0.5, 0.8438, 0.5, 0.8438, 0.5, 0.875, 0.5, 0.03125, 0.5, 0.0, 0.5, 0.0, 0.5, 0.03125, 0.5, 0.4375, 0.5, 0.4062, 0.5, 0.4062, 0.5, 0.4375, 0.5, 0.8438, 0.5, 0.8125, 0.5, 0.8125, 0.5, 0.8438, 0.5, 0.4062, 0.5, 0.375, 0.5, 0.375, 0.5, 0.4062, 0.5, 0.8125, 0.5, 0.7812, 0.5, 0.7812, 0.5, 0.8125, 0.5, 0.3125, 0.5, 0.2812, 0.5, 0.2812, 0.5, 0.3125, 0.5, 0.8125, 0.5, 0.7812, 0.5, 0.7812, 0.5, 0.8125, 0.5, 0.375, 0.5, 0.3438, 0.5, 0.3438, 0.5, 0.375, 0.5, 0.7812, 0.5, 0.75, 0.5, 0.75, 0.5, 0.7812, 0.5, 0.3438, 0.5, 0.3125, 0.5, 0.3125, 0.5, 0.3438, 0.5, 0.75, 0.5, 0.7188, 0.5, 0.7188, 0.5, 0.75, 0.5, 0.3125, 0.5, 0.2812, 0.5, 0.2812, 0.5, 0.3125, 0.5, 0.7188, 0.5, 0.6875, 0.5, 0.6875, 0.5, 0.7188, 0.5, 0.2812, 0.5, 0.25, 0.5, 0.25, 0.5, 0.2812, 0.5, 0.6875, 0.5, 0.6562, 0.5, 0.6562, 0.5, 0.6875, 0.5, 0.25, 0.5, 0.2188, 0.5, 0.2188, 0.5, 0.25, 0.5, 0.6562, 0.5, 0.625, 0.5, 0.625, 0.5, 0.6562, 0.5, 0.2188, 0.5, 0.1875, 0.5, 0.1875, 0.5, 0.2188, 0.5, 0.625, 0.5, 0.5938, 0.5, 0.5938, 0.5, 0.625, 0.5, 0.1875, 0.5, 0.1562, 0.5, 0.1562, 0.5, 0.1875, 0.5, 0.5938, 0.5, 0.5625, 0.5, 0.5625, 0.5, 0.5938, 0.5, 1.0, 0.5, 0.9688, 0.5, 0.9688, 0.5, 1.0, 0.5, 0.1562, 0.5, 0.125, 0.5, 0.125, 0.5, 0.1562, 0.5, 0.5625, 0.5, 0.5312, 0.5, 0.5312, 0.5, 0.5625, 0.5, 0.9688, 0.5, 0.9375, 0.5, 0.9375, 0.5, 0.9688, 0.5, 0.125, 0.5, 0.09375, 0.5, 0.09375, 0.5, 0.125, 0.5, 0.5312, 0.5, 0.5, 0.5, 0.5, 0.5, 0.5312, 0.5, 0.9375, 0.5, 0.9062, 0.5, 0.9062, 0.5, 0.9375, 0.5, 0.09375, 0.5, 0.0625, 0.5, 0.0625, 0.5, 0.09375, 0.5, 0.5, 0.5, 0.4688, 0.5, 0.4688, 0.5, 0.5, 0.5, 0.9062, 0.5, 0.875, 0.5, 0.875, 0.5, 0.9062, 0.5, 0.0625, 0.5, 0.03125, 0.5, 0.03125, 0.5, 0.0625, 0.5, 0.4688, 0.5, 0.4375, 0.5, 0.4375, 0.5, 0.4688, 0.5, 0.875, 0.5, 0.8438, 0.5, 0.8438, 0.5, 0.875, 0.5, 0.03125, 0.5, 0.0, 0.5, 0.0, 0.5, 0.03125, 0.5, 0.4375, 0.5, 0.4062, 0.5, 0.4062, 0.5, 0.4375, 0.5, 0.8438, 0.5, 0.8125, 0.5, 0.8125, 0.5, 0.8438, 0.5, 0.2188, 0.5, 0.1875, 0.5, 0.1875, 0.5, 0.2188, 0.5, 0.7188, 0.5, 0.6875, 0.5, 0.6875, 0.5, 0.7188, 0.5, 0.2812, 0.5, 0.25, 0.5, 0.25, 0.5, 0.2812, 0.5, 0.6875, 0.5, 0.6562, 0.5, 0.6562, 0.5, 0.6875, 0.5, 0.25, 0.5, 0.2188, 0.5, 0.2188, 0.5, 0.25, 0.5, 0.6562, 0.5, 0.625, 0.5, 0.625, 0.5, 0.6562, 0.5, 0.2188, 0.5, 0.1875, 0.5, 0.1875, 0.5, 0.2188, 0.5, 0.625, 0.5, 0.5938, 0.5, 0.5938, 0.5, 0.625, 0.5, 0.1875, 0.5, 0.1562, 0.5, 0.1562, 0.5, 0.1875, 0.5, 0.5938, 0.5, 0.5625, 0.5, 0.5625, 0.5, 0.5938, 0.5, 1.0, 0.5, 0.9688, 0.5, 0.9688, 0.5, 1.0, 0.5, 0.1562, 0.5, 0.125, 0.5, 0.125, 0.5, 0.1562, 0.5, 0.5625, 0.5, 0.5312, 0.5, 0.5312, 0.5, 0.5625, 0.5, 0.9688, 0.5, 0.9375, 0.5, 0.9375, 0.5, 0.9688, 0.5, 0.125, 0.5, 0.09375, 0.5, 0.09375, 0.5, 0.125, 0.5, 0.5312, 0.5, 0.5, 0.5, 0.5, 0.5, 0.5312, 0.5, 0.9375, 0.5, 0.9062, 0.5, 0.9062, 0.5, 0.9375, 0.5, 0.09375, 0.5, 0.0625, 0.5, 0.0625, 0.5, 0.09375, 0.5, 0.5, 0.5, 0.4688, 0.5, 0.4688, 0.5, 0.5, 0.5, 0.9062, 0.5, 0.875, 0.5, 0.875, 0.5, 0.9062, 0.5, 0.0625, 0.5, 0.03125, 0.5, 0.03125, 0.5, 0.0625, 0.5, 0.4688, 0.5, 0.4375, 0.5, 0.4375, 0.5, 0.4688, 0.5, 0.875, 0.5, 0.8438, 0.5, 0.8438, 0.5, 0.875, 0.5, 0.03125, 0.5, 0.0, 0.5, 0.0, 0.5, 0.03125, 0.5, 0.4375, 0.5, 0.4062, 0.5, 0.4062, 0.5, 0.4375, 0.5, 0.8438, 0.5, 0.8125, 0.5, 0.8125, 0.5, 0.8438, 0.5, 0.4062, 0.5, 0.375, 0.5, 0.375, 0.5, 0.4062, 0.5, 0.8125, 0.5, 0.7812, 0.5, 0.7812, 0.5, 0.8125, 0.5, 0.375, 0.5, 0.3438, 0.5, 0.3438, 0.5, 0.375, 0.5, 0.7812, 0.5, 0.75, 0.5, 0.75, 0.5, 0.7812, 0.5, 0.3438, 0.5, 0.3125, 0.5, 0.3125, 0.5, 0.3438, 0.5, 0.75, 0.5, 0.7188, 0.5, 0.7188, 0.5, 0.75, 0.5, 0.5504, 0.3833, 0.5803, 0.4197, 0.6167, 0.4496, 0.6582, 0.4717, 0.7032, 0.4854, 0.75, 0.49, 0.7968, 0.4854, 0.8418, 0.4717, 0.8833, 0.4496, 0.9197, 0.4197, 0.9496, 0.3833, 0.9717, 0.3418, 0.9854, 0.2968, 0.99, 0.25, 0.9854, 0.2032, 0.9717, 0.1582, 0.9496, 0.1167, 0.9197, 0.08029, 0.8833, 0.05045, 0.8418, 0.02827, 0.7968, 0.01461, 0.75, 0.01, 0.7032, 0.01461, 0.6582, 0.02827, 0.6167, 0.05045, 0.5803, 0.08029, 0.5504, 0.1167, 0.5283, 0.1582, 0.5146, 0.2032, 0.5477, 0.2124, 0.5587, 0.1762, 0.5765, 0.1428, 0.6005, 0.1136, 0.6297, 0.08959, 0.6631, 0.07176, 0.6993, 0.06078, 0.7369, 0.05708, 0.7745, 0.06078, 0.8107, 0.07176, 0.8441, 0.08959, 0.8733, 0.1136, 0.8973, 0.1428, 0.9151, 0.1762, 0.9261, 0.2124, 0.9298, 0.25, 0.9261, 0.2876, 0.9151, 0.3238, 0.8973, 0.3572, 0.8733, 0.3864, 0.8441, 0.4104, 0.8107, 0.4282, 0.7745, 0.4392, 0.7369, 0.4429, 0.6993, 0.4392, 0.6631, 0.4282, 0.6297, 0.4104, 0.6005, 0.3864, 0.5861, 0.3689, 0.5146, 0.2032, 0.51, 0.25, 0.5146, 0.2968, 0.5283, 0.3418, 0.5504, 0.3833, 0.5861, 0.3689, 0.5765, 0.3572, 0.5587, 0.3238, 0.5477, 0.2876, 0.544, 0.25, 0.5477, 0.2124, 0.625, 0.5, 0.5938, 0.5, 0.5938, 0.5, 0.625, 0.5, 0.1875, 0.5, 0.1562, 0.5, 0.1562, 0.5, 0.1875, 0.5, 0.5938, 0.5, 0.5625, 0.5, 0.5625, 0.5, 0.5938, 0.5, 1.0, 0.5, 0.9688, 0.5, 0.9688, 0.5, 1.0, 0.5, 0.1562, 0.5, 0.125, 0.5, 0.125, 0.5, 0.1562, 0.5, 0.5625, 0.5, 0.5312, 0.5, 0.5312, 0.5, 0.5625, 0.5, 0.9688, 0.5, 0.9375, 0.5, 0.9375, 0.5, 0.9688, 0.5, 0.125, 0.5, 0.09375, 0.5, 0.09375, 0.5, 0.125, 0.5, 0.5312, 0.5, 0.5, 0.5, 0.5, 0.5, 0.5312, 0.5, 0.9375, 0.5, 0.9062, 0.5, 0.9062, 0.5, 0.9375, 0.5, 0.09375, 0.5, 0.0625, 0.5, 0.0625, 0.5, 0.09375, 0.5, 0.5, 0.5, 0.4688, 0.5, 0.4688, 0.5, 0.5, 0.5, 0.9062, 0.5, 0.875, 0.5, 0.875, 0.5, 0.9062, 0.5, 0.0625, 0.5, 0.03125, 0.5, 0.03125, 0.5, 0.0625, 0.5, 0.4688, 0.5, 0.4375, 0.5, 0.4375, 0.5, 0.4688, 0.5, 0.875, 0.5, 0.8438, 0.5, 0.8438, 0.5, 0.875, 0.5, 0.03125, 0.5, 0.0, 0.5, 0.0, 0.5, 0.03125, 0.5, 0.4375, 0.5, 0.4062, 0.5, 0.4062, 0.5, 0.4375, 0.5, 0.8438, 0.5, 0.8125, 0.5, 0.8125, 0.5, 0.8438, 0.5, 0.4062, 0.5, 0.375, 0.5, 0.375, 0.5, 0.4062, 0.5, 0.8125, 0.5, 0.7812, 0.5, 0.7812, 0.5, 0.8125, 0.5, 0.375, 0.5, 0.3438, 0.5, 0.3438, 0.5, 0.375, 0.5, 0.7812, 0.5, 0.75, 0.5, 0.75, 0.5, 0.7812, 0.5, 0.3438, 0.5, 0.3125, 0.5, 0.3125, 0.5, 0.3438, 0.5, 0.75, 0.5, 0.7188, 0.5, 0.7188, 0.5, 0.75, 0.5, 0.3125, 0.5, 0.2812, 0.5, 0.2812, 0.5, 0.3125, 0.5, 0.7188, 0.5, 0.6875, 0.5, 0.6875, 0.5, 0.7188, 0.5, 0.2812, 0.5, 0.25, 0.5, 0.25, 0.5, 0.2812, 0.5, 0.6875, 0.5, 0.6562, 0.5, 0.6562, 0.5, 0.6875, 0.5, 0.25, 0.5, 0.2188, 0.5, 0.2188, 0.5, 0.25, 0.5, 0.6562, 0.5, 0.625, 0.5, 0.625, 0.5, 0.6562, 0.5, 0.9688, 1.0, 1.0, 1.0, 1.0, 0.7003, 0.9688, 0.7003, 0.9375, 0.7003, 0.9375, 1.0, 0.9688, 1.0, 0.9688, 0.7003, 0.9062, 0.7003, 0.9062, 1.0, 0.9375, 1.0, 0.9375, 0.7003, 0.875, 0.7003, 0.875, 1.0, 0.9062, 1.0, 0.9062, 0.7003, 0.8438, 0.7003, 0.8438, 1.0, 0.875, 1.0, 0.875, 0.7003, 0.8125, 0.7003, 0.8125, 1.0, 0.8438, 1.0, 0.8438, 0.7003, 0.7812, 0.7003, 0.7812, 1.0, 0.8125, 1.0, 0.8125, 0.7003, 0.75, 0.7003, 0.75, 1.0, 0.7812, 1.0, 0.7812, 0.7003, 0.7188, 0.7003, 0.7188, 1.0, 0.75, 1.0, 0.75, 0.7003, 0.6875, 0.7003, 0.6875, 1.0, 0.7188, 1.0, 0.7188, 0.7003, 0.6562, 0.7003, 0.6562, 1.0, 0.6875, 1.0, 0.6875, 0.7003, 0.625, 0.7003, 0.625, 1.0, 0.6562, 1.0, 0.6562, 0.7003, 0.5938, 1.0, 0.625, 1.0, 0.625, 0.7003, 0.5938, 0.7003, 0.5625, 0.7003, 0.5625, 1.0, 0.5938, 1.0, 0.5938, 0.7003, 0.5312, 0.7003, 0.5312, 1.0, 0.5625, 1.0, 0.5625, 0.7003, 0.5, 0.7003, 0.5, 1.0, 0.5312, 1.0, 0.5312, 0.7003, 0.4688, 0.7003, 0.4688, 1.0, 0.5, 1.0, 0.5, 0.7003, 0.4375, 0.7003, 0.4375, 1.0, 0.4688, 1.0, 0.4688, 0.7003, 0.4062, 0.7003, 0.4062, 1.0, 0.4375, 1.0, 0.4375, 0.7003, 0.375, 0.7003, 0.375, 1.0, 0.4062, 1.0, 0.4062, 0.7003, 0.3438, 0.7003, 0.3438, 1.0, 0.375, 1.0, 0.375, 0.7003, 0.3125, 0.7003, 0.3125, 1.0, 0.3438, 1.0, 0.3438, 0.7003, 0.2812, 0.7003, 0.2812, 1.0, 0.3125, 1.0, 0.3125, 0.7003, 0.25, 0.7003, 0.25, 1.0, 0.2812, 1.0, 0.2812, 0.7003, 0.2188, 0.7003, 0.2188, 1.0, 0.25, 1.0, 0.25, 0.7003, 0.1875, 0.7003, 0.1875, 1.0, 0.2188, 1.0, 0.2188, 0.7003, 0.1562, 0.7003, 0.1562, 1.0, 0.1875, 1.0, 0.1875, 0.7003, 0.125, 0.7003, 0.125, 1.0, 0.1562, 1.0, 0.1562, 0.7003, 0.1437, 0.7003, 0.09375, 0.7003, 0.09375, 1.0, 0.125, 1.0, 0.125, 0.7003, 0.0625, 0.7003, 0.0625, 1.0, 0.09375, 1.0, 0.09375, 0.7003, 0.25, 0.49, 0.2968, 0.4854, 0.3418, 0.4717, 0.1167, 0.4496, 0.08029, 0.4197, 0.05045, 0.3833, 0.02827, 0.3418, 0.01461, 0.2968, 0.01, 0.25, 0.01461, 0.2032, 0.02827, 0.1582, 0.05045, 0.1167, 0.08029, 0.08029, 0.1167, 0.05045, 0.1582, 0.02827, 0.2032, 0.01461, 0.25, 0.01, 0.2032, 0.01461, 0.1582, 0.02827, 0.1167, 0.05045, 0.08029, 0.08029, 0.05045, 0.1167, 0.02827, 0.1582, 0.01461, 0.2032, 0.01, 0.25, 0.01461, 0.2968, 0.02827, 0.3418, 0.05045, 0.3833, 0.08029, 0.4197, 0.1167, 0.4496, 0.3418, 0.4717, 0.2968, 0.4854, 0.03125, 0.7003, 0.03125, 1.0, 0.0625, 1.0, 0.0625, 0.7003, 0.0, 0.7003, 0.0, 1.0, 0.03125, 1.0, 0.03125, 0.7003, 0.03125, 1.0, 0.0625, 1.0, 0.0625, 1.0, 0.03125, 1.0, 1.0, 0.5, 1.0, 1.0, 0.9688, 1.0, 0.9688, 0.5, 0.875, 1.0, 0.9062, 1.0, 0.9062, 1.0, 0.875, 1.0, 0.9688, 0.5, 0.9688, 1.0, 0.9375, 1.0, 0.9375, 0.5, 0.625, 1.0, 0.6562, 1.0, 0.6562, 1.0, 0.625, 1.0, 0.9375, 0.5, 0.9375, 1.0, 0.9062, 1.0, 0.9062, 0.5, 0.375, 1.0, 0.4062, 1.0, 0.4062, 1.0, 0.375, 1.0, 0.9062, 0.5, 0.9062, 1.0, 0.875, 1.0, 0.875, 0.5, 0.125, 1.0, 0.1562, 1.0, 0.1562, 1.0, 0.125, 1.0, 0.875, 0.5, 0.875, 1.0, 0.8438, 1.0, 0.8438, 0.5, 0.7188, 1.0, 0.75, 1.0, 0.75, 1.0, 0.7188, 1.0, 0.8438, 0.5, 0.8438, 1.0, 0.8125, 1.0, 0.8125, 0.5, 0.4688, 1.0, 0.5, 1.0, 0.5, 1.0, 0.4688, 1.0, 0.8125, 0.5, 0.8125, 1.0, 0.7812, 1.0, 0.7812, 0.5, 0.2188, 1.0, 0.25, 1.0, 0.25, 1.0, 0.2188, 1.0, 0.7812, 0.5, 0.7812, 1.0, 0.75, 1.0, 0.75, 0.5, 0.9688, 1.0, 1.0, 1.0, 1.0, 1.0, 0.9688, 1.0, 0.75, 0.5, 0.75, 1.0, 0.7188, 1.0, 0.7188, 0.5, 0.8125, 1.0, 0.8438, 1.0, 0.8438, 1.0, 0.8125, 1.0, 0.7188, 0.5, 0.7188, 1.0, 0.6875, 1.0, 0.6875, 0.5, 0.5625, 1.0, 0.5938, 1.0, 0.5938, 1.0, 0.5625, 1.0, 0.6875, 0.5, 0.6875, 1.0, 0.6562, 1.0, 0.6562, 0.5, 0.3125, 1.0, 0.3438, 1.0, 0.3438, 1.0, 0.3125, 1.0, 0.6562, 0.5, 0.6562, 1.0, 0.625, 1.0, 0.625, 0.5, 0.0625, 1.0, 0.09375, 1.0, 0.09375, 1.0, 0.0625, 1.0, 0.625, 0.5, 0.625, 1.0, 0.5938, 1.0, 0.5938, 0.5, 0.9062, 1.0, 0.9375, 1.0, 0.9375, 1.0, 0.9062, 1.0, 0.5938, 0.5, 0.5938, 1.0, 0.5625, 1.0, 0.5625, 0.5, 0.6562, 1.0, 0.6875, 1.0, 0.6875, 1.0, 0.6562, 1.0, 0.5625, 0.5, 0.5625, 1.0, 0.5312, 1.0, 0.5312, 0.5, 0.4062, 1.0, 0.4375, 1.0, 0.4375, 1.0, 0.4062, 1.0, 0.5312, 0.5, 0.5312, 1.0, 0.5, 1.0, 0.5, 0.5, 0.1562, 1.0, 0.1875, 1.0, 0.1875, 1.0, 0.1562, 1.0, 0.5, 0.5, 0.5, 1.0, 0.4688, 1.0, 0.4688, 0.5, 0.75, 1.0, 0.7812, 1.0, 0.7812, 1.0, 0.75, 1.0, 0.4688, 0.5, 0.4688, 1.0, 0.4375, 1.0, 0.4375, 0.5, 0.5, 1.0, 0.5312, 1.0, 0.5312, 1.0, 0.5, 1.0, 0.4375, 0.5, 0.4375, 1.0, 0.4062, 1.0, 0.4062, 0.5, 0.25, 1.0, 0.2812, 1.0, 0.2812, 1.0, 0.25, 1.0, 0.4062, 0.5, 0.4062, 1.0, 0.375, 1.0, 0.375, 0.5, 0.8438, 1.0, 0.875, 1.0, 0.875, 1.0, 0.8438, 1.0, 0.375, 0.5, 0.375, 1.0, 0.3438, 1.0, 0.3438, 0.5, 0.5938, 1.0, 0.625, 1.0, 0.625, 1.0, 0.5938, 1.0, 0.3438, 0.5, 0.3438, 1.0, 0.3125, 1.0, 0.3125, 0.5, 0.3438, 1.0, 0.375, 1.0, 0.375, 1.0, 0.3438, 1.0, 0.3125, 0.5, 0.3125, 1.0, 0.2812, 1.0, 0.2812, 0.5, 0.09375, 1.0, 0.125, 1.0, 0.125, 1.0, 0.09375, 1.0, 0.2812, 0.5, 0.2812, 1.0, 0.25, 1.0, 0.25, 0.5, 0.0, 1.0, 0.03125, 1.0, 0.03125, 1.0, 0.0, 1.0, 0.25, 0.5, 0.25, 1.0, 0.2188, 1.0, 0.2188, 0.5, 0.9375, 1.0, 0.9688, 1.0, 0.9688, 1.0, 0.9375, 1.0, 0.2188, 0.5, 0.2188, 1.0, 0.1875, 1.0, 0.1875, 0.5, 0.6875, 1.0, 0.7188, 1.0, 0.7188, 1.0, 0.6875, 1.0, 0.1875, 0.5, 0.1875, 1.0, 0.1562, 1.0, 0.1562, 0.5, 0.4375, 1.0, 0.4688, 1.0, 0.4688, 1.0, 0.4375, 1.0, 0.1562, 0.5, 0.1562, 1.0, 0.125, 1.0, 0.125, 0.5, 0.1875, 1.0, 0.2188, 1.0, 0.2188, 1.0, 0.1875, 1.0, 0.125, 0.5, 0.125, 1.0, 0.09375, 1.0, 0.09375, 0.5, 0.7812, 1.0, 0.8125, 1.0, 0.8125, 1.0, 0.7812, 1.0, 0.09375, 0.5, 0.09375, 1.0, 0.0625, 1.0, 0.0625, 0.5, 0.5312, 1.0, 0.5625, 1.0, 0.5625, 1.0, 0.5312, 1.0, 0.2924, 0.4632, 0.25, 0.4674, 0.2076, 0.4632, 0.1668, 0.4509, 0.1292, 0.4308, 0.09626, 0.4037, 0.06923, 0.3708, 0.04913, 0.3332, 0.03676, 0.2924, 0.03259, 0.25, 0.03676, 0.2076, 0.04913, 0.1668, 0.06923, 0.1292, 0.09626, 0.09626, 0.1292, 0.06923, 0.1668, 0.04913, 0.2076, 0.03676, 0.25, 0.03259, 0.2924, 0.03676, 0.3332, 0.04913, 0.3708, 0.06923, 0.4037, 0.09626, 0.4308, 0.1292, 0.4509, 0.1668, 0.4632, 0.2076, 0.4674, 0.25, 0.4632, 0.2924, 0.4509, 0.3332, 0.4308, 0.3708, 0.4037, 0.4037, 0.3708, 0.4308, 0.3332, 0.4509, 0.0625, 0.5, 0.0625, 1.0, 0.03125, 1.0, 0.03125, 0.5, 0.2812, 1.0, 0.3125, 1.0, 0.3125, 1.0, 0.2812, 1.0, 0.03125, 0.5, 0.03125, 1.0, 0.0, 1.0, 0.0, 0.5, 0.75, 0.49, 0.7968, 0.4854, 0.8418, 0.4717, 0.8833, 0.4496, 0.9197, 0.4197, 0.9496, 0.3833, 0.9717, 0.3418, 0.9854, 0.2968, 0.99, 0.25, 0.9854, 0.2032, 0.9717, 0.1582, 0.9496, 0.1167, 0.9197, 0.08029, 0.8833, 0.05045, 0.8418, 0.02827, 0.7968, 0.01461, 0.75, 0.01, 0.7032, 0.01461, 0.6582, 0.02827, 0.6167, 0.05045, 0.5803, 0.08029, 0.5504, 0.1167, 0.5283, 0.1582, 0.5146, 0.2032, 0.51, 0.25, 0.5146, 0.2968, 0.5283, 0.3418, 0.5504, 0.3833, 0.5803, 0.4197, 0.6167, 0.4496, 0.6582, 0.4717, 0.7032, 0.4854, 0.03676, 0.2076, 0.03259, 0.25, 0.03259, 0.25, 0.03676, 0.2076, 0.7188, 1.0, 0.75, 1.0, 0.75, 1.0, 0.7188, 1.0, 0.0625, 1.0, 0.09375, 1.0, 0.09375, 1.0, 0.0625, 1.0, 0.03259, 0.25, 0.03676, 0.2924, 0.03676, 0.2924, 0.03259, 0.25, 0.875, 1.0, 0.9062, 1.0, 0.9062, 1.0, 0.875, 1.0, 0.03676, 0.2924, 0.04913, 0.3332, 0.04913, 0.3332, 0.03676, 0.2924, 0.2188, 1.0, 0.25, 1.0, 0.25, 1.0, 0.2188, 1.0, 0.04913, 0.3332, 0.06923, 0.3708, 0.06923, 0.3708, 0.04913, 0.3332, 0.375, 1.0, 0.4062, 1.0, 0.4062, 1.0, 0.375, 1.0, 0.25, 0.4674, 0.2924, 0.4632, 0.2924, 0.4632, 0.25, 0.4674, 0.06923, 0.3708, 0.09626, 0.4037, 0.09626, 0.4037, 0.06923, 0.3708, 0.2924, 0.4632, 0.3332, 0.4509, 0.3332, 0.4509, 0.2924, 0.4632, 0.5312, 1.0, 0.5625, 1.0, 0.5625, 1.0, 0.5312, 1.0, 0.09626, 0.4037, 0.1292, 0.4308, 0.1292, 0.4308, 0.09626, 0.4037, 0.3332, 0.4509, 0.3708, 0.4308, 0.3708, 0.4308, 0.3332, 0.4509, 0.6875, 1.0, 0.7188, 1.0, 0.7188, 1.0, 0.6875, 1.0, 0.1292, 0.4308, 0.1668, 0.4509, 0.1668, 0.4509, 0.1292, 0.4308, 0.3708, 0.4308, 0.4037, 0.4037, 0.4037, 0.4037, 0.3708, 0.4308, 0.03125, 1.0, 0.0625, 1.0, 0.0625, 1.0, 0.03125, 1.0, 0.8438, 1.0, 0.875, 1.0, 0.875, 1.0, 0.8438, 1.0, 0.1875, 1.0, 0.2188, 1.0, 0.2188, 1.0, 0.1875, 1.0, 0.1668, 0.4509, 0.2076, 0.4632, 0.2076, 0.4632, 0.1668, 0.4509, 0.4037, 0.4037, 0.4308, 0.3708, 0.4308, 0.3708, 0.4037, 0.4037, 0.0, 1.0, 0.03125, 1.0, 0.03125, 1.0, 0.0, 1.0, 0.2076, 0.4632, 0.25, 0.4674, 0.25, 0.4674, 0.2076, 0.4632, 0.3438, 1.0, 0.375, 1.0, 0.375, 1.0, 0.3438, 1.0, 0.4308, 0.3708, 0.4509, 0.3332, 0.4509, 0.3332, 0.4308, 0.3708, 0.4509, 0.3332, 0.4632, 0.2924, 0.4632, 0.2924, 0.4509, 0.3332, 0.5, 1.0, 0.5312, 1.0, 0.5312, 1.0, 0.5, 1.0, 0.4632, 0.2924, 0.4674, 0.25, 0.4674, 0.25, 0.4632, 0.2924, 0.6562, 1.0, 0.6875, 1.0, 0.6875, 1.0, 0.6562, 1.0, 0.4674, 0.25, 0.4632, 0.2076, 0.4632, 0.2076, 0.4674, 0.25, 0.2076, 0.4632, 0.25, 0.4674, 0.25, 0.49, 0.2032, 0.4854, 0.1668, 0.4509, 0.2076, 0.4632, 0.2032, 0.4854, 0.1582, 0.4717, 0.1292, 0.4308, 0.1668, 0.4509, 0.1582, 0.4717, 0.1167, 0.4496, 0.09626, 0.4037, 0.1292, 0.4308, 0.1167, 0.4496, 0.08029, 0.4197, 0.06923, 0.3708, 0.09626, 0.4037, 0.08029, 0.4197, 0.05045, 0.3833, 0.04913, 0.3332, 0.06923, 0.3708, 0.05045, 0.3833, 0.02827, 0.3418, 0.03676, 0.2924, 0.04913, 0.3332, 0.02827, 0.3418, 0.01461, 0.2968, 0.03259, 0.25, 0.03676, 0.2924, 0.01461, 0.2968, 0.01, 0.25, 0.03676, 0.2076, 0.03259, 0.25, 0.01, 0.25, 0.01461, 0.2032, 0.04913, 0.1668, 0.03676, 0.2076, 0.01461, 0.2032, 0.02827, 0.1582, 0.06923, 0.1292, 0.04913, 0.1668, 0.02827, 0.1582, 0.05045, 0.1167, 0.09626, 0.09626, 0.06923, 0.1292, 0.05045, 0.1167, 0.08029, 0.08029, 0.1292, 0.06923, 0.09626, 0.09626, 0.08029, 0.08029, 0.1167, 0.05045, 0.1668, 0.04913, 0.1292, 0.06923, 0.1167, 0.05045, 0.1582, 0.02827, 0.2076, 0.03676, 0.1668, 0.04913, 0.1582, 0.02827, 0.2032, 0.01461, 0.25, 0.03259, 0.2076, 0.03676, 0.2032, 0.01461, 0.25, 0.01, 0.2924, 0.03676, 0.25, 0.03259, 0.25, 0.01, 0.2968, 0.01461, 0.3332, 0.04913, 0.2924, 0.03676, 0.2968, 0.01461, 0.3418, 0.02827, 0.3708, 0.06923, 0.3332, 0.04913, 0.3418, 0.02827, 0.3833, 0.05045, 0.4037, 0.09626, 0.3708, 0.06923, 0.3833, 0.05045, 0.4197, 0.08029, 0.4308, 0.1292, 0.4037, 0.09626, 0.4197, 0.08029, 0.4496, 0.1167, 0.4509, 0.1668, 0.4308, 0.1292, 0.4496, 0.1167, 0.4717, 0.1582, 0.4632, 0.2076, 0.4509, 0.1668, 0.4717, 0.1582, 0.4854, 0.2032, 0.4674, 0.25, 0.4632, 0.2076, 0.4854, 0.2032, 0.49, 0.25, 0.4632, 0.2924, 0.4674, 0.25, 0.49, 0.25, 0.4854, 0.2968, 0.4509, 0.3332, 0.4632, 0.2924, 0.4854, 0.2968, 0.4717, 0.3418, 0.4308, 0.3708, 0.4509, 0.3332, 0.4717, 0.3418, 0.4496, 0.3833, 0.4037, 0.4037, 0.4308, 0.3708, 0.4496, 0.3833, 0.4197, 0.4197, 0.3708, 0.4308, 0.4037, 0.4037, 0.4197, 0.4197, 0.3833, 0.4496, 0.3332, 0.4509, 0.3708, 0.4308, 0.3833, 0.4496, 0.3418, 0.4717, 0.2924, 0.4632, 0.3332, 0.4509, 0.3418, 0.4717, 0.2968, 0.4854, 0.25, 0.4674, 0.2924, 0.4632, 0.2968, 0.4854, 0.25, 0.49, 0.5625, 1.0, 0.5938, 1.0, 0.5938, 1.0, 0.5625, 1.0, 0.04913, 0.1668, 0.03676, 0.2076, 0.03676, 0.2076, 0.04913, 0.1668, 0.4062, 1.0, 0.4375, 1.0, 0.4375, 1.0, 0.4062, 1.0, 0.06923, 0.1292, 0.04913, 0.1668, 0.04913, 0.1668, 0.06923, 0.1292, 0.25, 1.0, 0.2812, 1.0, 0.2812, 1.0, 0.25, 1.0, 0.09626, 0.09626, 0.06923, 0.1292, 0.06923, 0.1292, 0.09626, 0.09626, 0.9062, 1.0, 0.9375, 1.0, 0.9375, 1.0, 0.9062, 1.0, 0.1292, 0.06923, 0.09626, 0.09626, 0.09626, 0.09626, 0.1292, 0.06923, 0.09375, 1.0, 0.125, 1.0, 0.125, 1.0, 0.09375, 1.0, 0.75, 1.0, 0.7812, 1.0, 0.7812, 1.0, 0.75, 1.0, 0.1668, 0.04913, 0.1292, 0.06923, 0.1292, 0.06923, 0.1668, 0.04913, 0.5938, 1.0, 0.625, 1.0, 0.625, 1.0, 0.5938, 1.0, 0.2076, 0.03676, 0.1668, 0.04913, 0.1668, 0.04913, 0.2076, 0.03676, 0.4375, 1.0, 0.4688, 1.0, 0.4688, 1.0, 0.4375, 1.0, 0.25, 0.03259, 0.2076, 0.03676, 0.2076, 0.03676, 0.25, 0.03259, 0.2812, 1.0, 0.3125, 1.0, 0.3125, 1.0, 0.2812, 1.0, 0.2924, 0.03676, 0.25, 0.03259, 0.25, 0.03259, 0.2924, 0.03676, 0.9375, 1.0, 0.9688, 1.0, 0.9688, 1.0, 0.9375, 1.0, 0.3332, 0.04913, 0.2924, 0.03676, 0.2924, 0.03676, 0.3332, 0.04913, 0.125, 1.0, 0.1562, 1.0, 0.1562, 1.0, 0.125, 1.0, 0.7812, 1.0, 0.8125, 1.0, 0.8125, 1.0, 0.7812, 1.0, 0.3708, 0.06923, 0.3332, 0.04913, 0.3332, 0.04913, 0.3708, 0.06923, 0.625, 1.0, 0.6562, 1.0, 0.6562, 1.0, 0.625, 1.0, 0.4037, 0.09626, 0.3708, 0.06923, 0.3708, 0.06923, 0.4037, 0.09626, 0.4688, 1.0, 0.5, 1.0, 0.5, 1.0, 0.4688, 1.0, 0.4308, 0.1292, 0.4037, 0.09626, 0.4037, 0.09626, 0.4308, 0.1292, 0.4509, 0.1668, 0.4308, 0.1292, 0.4308, 0.1292, 0.4509, 0.1668, 0.3125, 1.0, 0.3438, 1.0, 0.3438, 1.0, 0.3125, 1.0, 0.9688, 1.0, 1.0, 1.0, 1.0, 1.0, 0.9688, 1.0, 0.4632, 0.2076, 0.4509, 0.1668, 0.4509, 0.1668, 0.4632, 0.2076, 0.1562, 1.0, 0.1875, 1.0, 0.1875, 1.0, 0.1562, 1.0, 0.8125, 1.0, 0.8438, 1.0, 0.8438, 1.0, 0.8125, 1.0])
me_cylinder.materials.append(mat_material_001)
me_cylinder.materials.append(mat_material_002)
me_cylinder.update()
me_cylinder_004 = bpy.data.meshes.new('Cylinder.004')
me_cylinder_004.from_pydata([(0.0, 1.0, -1.0), (0.0, 1.0, 1.0), (0.1951, 0.9808, -1.0), (0.1951, 0.9808, 1.0), (0.3827, 0.9239, -1.0), (0.3827, 0.9239, 1.0), (0.5556, 0.8315, -1.0), (0.5556, 0.8315, 1.0), (0.7071, 0.7071, -1.0), (0.7071, 0.7071, 1.0), (0.8315, 0.5556, -1.0), (0.8315, 0.5556, 1.0), (0.9239, 0.3827, -1.0), (0.9239, 0.3827, 1.0), (0.9808, 0.1951, -1.0), (0.9808, 0.1951, 1.0), (1.0, 0.0, -1.0), (1.0, 0.0, 1.0), (0.9808, -0.1951, -1.0), (0.9808, -0.1951, 1.0), (0.9239, -0.3827, -1.0), (0.9239, -0.3827, 1.0), (0.8315, -0.5556, -1.0), (0.8315, -0.5556, 1.0), (0.7071, -0.7071, -1.0), (0.7071, -0.7071, 1.0), (0.5556, -0.8315, -1.0), (0.5556, -0.8315, 1.0), (0.3827, -0.9239, -1.0), (0.3827, -0.9239, 1.0), (0.1951, -0.9808, -1.0), (0.1951, -0.9808, 1.0), (0.0, -1.0, -1.0), (0.0, -1.0, 1.0), (-0.1951, -0.9808, -1.0), (-0.1951, -0.9808, 1.0), (-0.3827, -0.9239, -1.0), (-0.3827, -0.9239, 1.0), (-0.5556, -0.8315, -1.0), (-0.5556, -0.8315, 1.0), (-0.7071, -0.7071, -1.0), (-0.7071, -0.7071, 1.0), (-0.8315, -0.5556, -1.0), (-0.8315, -0.5556, 1.0), (-0.9239, -0.3827, -1.0), (-0.9239, -0.3827, 1.0), (-0.9808, -0.1951, -1.0), (-0.9808, -0.1951, 1.0), (-1.0, 0.0, -1.0), (-1.0, 0.0, 1.0), (-0.9808, 0.1951, -1.0), (-0.9808, 0.1951, 1.0), (-0.9239, 0.3827, -1.0), (-0.9239, 0.3827, 1.0), (-0.8315, 0.5556, -1.0), (-0.8315, 0.5556, 1.0), (-0.7071, 0.7071, -1.0), (-0.7071, 0.7071, 1.0), (-0.5556, 0.8315, -1.0), (-0.5556, 0.8315, 1.0), (-0.3827, 0.9239, -1.0), (-0.3827, 0.9239, 1.0), (-0.1951, 0.9808, -1.0), (-0.1951, 0.9808, 1.0), (-26.5, 47.57, -0.8101), (1.449, 0.04177, 1.005), (-26.51, 47.75, -0.809), (1.446, 0.2236, 1.006), (-26.55, 47.93, -0.8078), (1.406, 0.3985, 1.007), (-26.62, 48.09, -0.8065), (1.33, 0.5596, 1.008), (-26.73, 48.23, -0.8053), (1.222, 0.7009, 1.01), (-26.87, 48.35, -0.8041), (1.085, 0.8168, 1.011), (-27.03, 48.43, -0.803), (0.924, 0.9029, 1.012), (-27.21, 48.49, -0.802), (0.7461, 0.956, 1.013), (-27.4, 48.5, -0.8012), (0.5578, 0.9739, 1.014), (-27.59, 48.49, -0.8006), (0.3662, 0.956, 1.014), (-27.77, 48.43, -0.8003), (0.1789, 0.9029, 1.015), (-27.95, 48.35, -0.8002), (0.002934, 0.8168, 1.015), (-28.11, 48.23, -0.8003), (-0.1549, 0.7009, 1.015), (-28.24, 48.09, -0.8007), (-0.2885, 0.5596, 1.014), (-28.35, 47.93, -0.8013), (-0.3928, 0.3985, 1.014), (-28.42, 47.75, -0.8021), (-0.4637, 0.2236, 1.013), (-28.45, 47.57, -0.8031), (-0.4986, 0.04177, 1.012), (-28.45, 47.39, -0.8042), (-0.496, -0.1401, 1.011), (-28.41, 47.22, -0.8054), (-0.4561, -0.3149, 1.009), (-28.33, 47.05, -0.8067), (-0.3805, -0.4761, 1.008), (-28.22, 46.91, -0.8079), (-0.2719, -0.6173, 1.007), (-28.09, 46.8, -0.8091), (-0.1347, -0.7332, 1.006), (-27.93, 46.71, -0.8102), (0.02596, -0.8194, 1.005), (-27.75, 46.66, -0.8112), (0.2039, -0.8724, 1.004), (-27.56, 46.64, -0.812), (0.3922, -0.8903, 1.003), (-27.37, 46.66, -0.8125), (0.5837, -0.8724, 1.002), (-27.18, 46.71, -0.8129), (0.7711, -0.8194, 1.002), (-27.01, 46.8, -0.813), (0.947, -0.7332, 1.002), (-26.85, 46.91, -0.8129), (1.105, -0.6173, 1.002), (-26.71, 47.05, -0.8125), (1.238, -0.4761, 1.002), (-26.61, 47.22, -0.8119), (1.343, -0.3149, 1.003), (-26.54, 47.39, -0.8111), (1.414, -0.1401, 1.004), (-57.8, 1.0, -0.7932), (0.5916, 1.0, 0.9979), (-57.97, 0.9808, -0.7919), (0.4169, 0.9808, 0.9992), (-58.14, 0.9239, -0.7906), (0.2489, 0.9239, 1.0), (-58.3, 0.8315, -0.7895), (0.09403, 0.8315, 1.002), (-58.43, 0.7071, -0.7884), (-0.04168, 0.7071, 1.003), (-58.54, 0.5556, -0.7876), (-0.1531, 0.5556, 1.004), (-58.63, 0.3827, -0.787), (-0.2358, 0.3827, 1.004), (-58.68, 0.1951, -0.7866), (-0.2868, 0.1951, 1.005), (-58.69, -1.043e-06, -0.7864), (-0.304, 8.643e-07, 1.005), (-58.68, -0.1951, -0.7866), (-0.2868, -0.1951, 1.005), (-58.63, -0.3827, -0.787), (-0.2358, -0.3827, 1.004), (-58.54, -0.5556, -0.7876), (-0.1531, -0.5556, 1.004), (-58.43, -0.7071, -0.7884), (-0.04168, -0.7071, 1.003), (-58.3, -0.8315, -0.7895), (0.09403, -0.8315, 1.002), (-58.14, -0.9239, -0.7906), (0.2489, -0.9239, 1.0), (-57.97, -0.9808, -0.7919), (0.4169, -0.9808, 0.9992), (-57.8, -1.0, -0.7932), (0.5916, -1.0, 0.9979), (-57.62, -0.9808, -0.7946), (0.7663, -0.9808, 0.9966), (-57.46, -0.9239, -0.7958), (0.9343, -0.9239, 0.9953), (-57.3, -0.8315, -0.797), (1.089, -0.8315, 0.9941), (-57.17, -0.7071, -0.798), (1.225, -0.7071, 0.9931), (-57.05, -0.5556, -0.7989), (1.336, -0.5556, 0.9922), (-56.97, -0.3827, -0.7995), (1.419, -0.3827, 0.9916), (-56.92, -0.1951, -0.7999), (1.47, -0.1951, 0.9912), (-56.9, -8.643e-07, -0.8), (1.487, 1.043e-06, 0.9911), (-56.92, 0.1951, -0.7999), (1.47, 0.1951, 0.9912), (-56.97, 0.3827, -0.7995), (1.419, 0.3827, 0.9916), (-57.05, 0.5556, -0.7989), (1.336, 0.5556, 0.9922), (-57.17, 0.7071, -0.798), (1.225, 0.7071, 0.9931), (-57.3, 0.8315, -0.797), (1.089, 0.8315, 0.9941), (-57.46, 0.9239, -0.7958), (0.9343, 0.9239, 0.9953), (-57.62, 0.9808, -0.7946), (0.7663, 0.9808, 0.9966)], [], [(0, 1, 3, 2), (2, 3, 5, 4), (4, 5, 7, 6), (6, 7, 9, 8), (8, 9, 11, 10), (10, 11, 13, 12), (12, 13, 15, 14), (14, 15, 17, 16), (16, 17, 19, 18), (18, 19, 21, 20), (20, 21, 23, 22), (22, 23, 25, 24), (24, 25, 27, 26), (26, 27, 29, 28), (28, 29, 31, 30), (30, 31, 33, 32), (32, 33, 35, 34), (34, 35, 37, 36), (36, 37, 39, 38), (38, 39, 41, 40), (40, 41, 43, 42), (42, 43, 45, 44), (44, 45, 47, 46), (46, 47, 49, 48), (48, 49, 51, 50), (50, 51, 53, 52), (52, 53, 55, 54), (54, 55, 57, 56), (56, 57, 59, 58), (58, 59, 61, 60), (3, 1, 63, 61, 59, 57, 55, 53, 51, 49, 47, 45, 43, 41, 39, 37, 35, 33, 31, 29, 27, 25, 23, 21, 19, 17, 15, 13, 11, 9, 7, 5), (60, 61, 63, 62), (62, 63, 1, 0), (0, 2, 4, 6, 8, 10, 12, 14, 16, 18, 20, 22, 24, 26, 28, 30, 32, 34, 36, 38, 40, 42, 44, 46, 48, 50, 52, 54, 56, 58, 60, 62), (64, 65, 67, 66), (66, 67, 69, 68), (68, 69, 71, 70), (70, 71, 73, 72), (72, 73, 75, 74), (74, 75, 77, 76), (76, 77, 79, 78), (78, 79, 81, 80), (80, 81, 83, 82), (82, 83, 85, 84), (84, 85, 87, 86), (86, 87, 89, 88), (88, 89, 91, 90), (90, 91, 93, 92), (92, 93, 95, 94), (94, 95, 97, 96), (96, 97, 99, 98), (98, 99, 101, 100), (100, 101, 103, 102), (102, 103, 105, 104), (104, 105, 107, 106), (106, 107, 109, 108), (108, 109, 111, 110), (110, 111, 113, 112), (112, 113, 115, 114), (114, 115, 117, 116), (116, 117, 119, 118), (118, 119, 121, 120), (120, 121, 123, 122), (122, 123, 125, 124), (67, 65, 127, 125, 123, 121, 119, 117, 115, 113, 111, 109, 107, 105, 103, 101, 99, 97, 95, 93, 91, 89, 87, 85, 83, 81, 79, 77, 75, 73, 71, 69), (124, 125, 127, 126), (126, 127, 65, 64), (64, 66, 68, 70, 72, 74, 76, 78, 80, 82, 84, 86, 88, 90, 92, 94, 96, 98, 100, 102, 104, 106, 108, 110, 112, 114, 116, 118, 120, 122, 124, 126), (128, 129, 131, 130), (130, 131, 133, 132), (132, 133, 135, 134), (134, 135, 137, 136), (136, 137, 139, 138), (138, 139, 141, 140), (140, 141, 143, 142), (142, 143, 145, 144), (144, 145, 147, 146), (146, 147, 149, 148), (148, 149, 151, 150), (150, 151, 153, 152), (152, 153, 155, 154), (154, 155, 157, 156), (156, 157, 159, 158), (158, 159, 161, 160), (160, 161, 163, 162), (162, 163, 165, 164), (164, 165, 167, 166), (166, 167, 169, 168), (168, 169, 171, 170), (170, 171, 173, 172), (172, 173, 175, 174), (174, 175, 177, 176), (176, 177, 179, 178), (178, 179, 181, 180), (180, 181, 183, 182), (182, 183, 185, 184), (184, 185, 187, 186), (186, 187, 189, 188), (131, 129, 191, 189, 187, 185, 183, 181, 179, 177, 175, 173, 171, 169, 167, 165, 163, 161, 159, 157, 155, 153, 151, 149, 147, 145, 143, 141, 139, 137, 135, 133), (188, 189, 191, 190), (190, 191, 129, 128), (128, 130, 132, 134, 136, 138, 140, 142, 144, 146, 148, 150, 152, 154, 156, 158, 160, 162, 164, 166, 168, 170, 172, 174, 176, 178, 180, 182, 184, 186, 188, 190)])
_uv = me_cylinder_004.uv_layers.new(name='UVMap')
_uv.uv.foreach_set('vector', [1.0, 0.5, 1.0, 1.0, 0.9688, 1.0, 0.9688, 0.5, 0.9688, 0.5, 0.9688, 1.0, 0.9375, 1.0, 0.9375, 0.5, 0.9375, 0.5, 0.9375, 1.0, 0.9062, 1.0, 0.9062, 0.5, 0.9062, 0.5, 0.9062, 1.0, 0.875, 1.0, 0.875, 0.5, 0.875, 0.5, 0.875, 1.0, 0.8438, 1.0, 0.8438, 0.5, 0.8438, 0.5, 0.8438, 1.0, 0.8125, 1.0, 0.8125, 0.5, 0.8125, 0.5, 0.8125, 1.0, 0.7812, 1.0, 0.7812, 0.5, 0.7812, 0.5, 0.7812, 1.0, 0.75, 1.0, 0.75, 0.5, 0.75, 0.5, 0.75, 1.0, 0.7188, 1.0, 0.7188, 0.5, 0.7188, 0.5, 0.7188, 1.0, 0.6875, 1.0, 0.6875, 0.5, 0.6875, 0.5, 0.6875, 1.0, 0.6562, 1.0, 0.6562, 0.5, 0.6562, 0.5, 0.6562, 1.0, 0.625, 1.0, 0.625, 0.5, 0.625, 0.5, 0.625, 1.0, 0.5938, 1.0, 0.5938, 0.5, 0.5938, 0.5, 0.5938, 1.0, 0.5625, 1.0, 0.5625, 0.5, 0.5625, 0.5, 0.5625, 1.0, 0.5312, 1.0, 0.5312, 0.5, 0.5312, 0.5, 0.5312, 1.0, 0.5, 1.0, 0.5, 0.5, 0.5, 0.5, 0.5, 1.0, 0.4688, 1.0, 0.4688, 0.5, 0.4688, 0.5, 0.4688, 1.0, 0.4375, 1.0, 0.4375, 0.5, 0.4375, 0.5, 0.4375, 1.0, 0.4062, 1.0, 0.4062, 0.5, 0.4062, 0.5, 0.4062, 1.0, 0.375, 1.0, 0.375, 0.5, 0.375, 0.5, 0.375, 1.0, 0.3438, 1.0, 0.3438, 0.5, 0.3438, 0.5, 0.3438, 1.0, 0.3125, 1.0, 0.3125, 0.5, 0.3125, 0.5, 0.3125, 1.0, 0.2812, 1.0, 0.2812, 0.5, 0.2812, 0.5, 0.2812, 1.0, 0.25, 1.0, 0.25, 0.5, 0.25, 0.5, 0.25, 1.0, 0.2188, 1.0, 0.2188, 0.5, 0.2188, 0.5, 0.2188, 1.0, 0.1875, 1.0, 0.1875, 0.5, 0.1875, 0.5, 0.1875, 1.0, 0.1562, 1.0, 0.1562, 0.5, 0.1562, 0.5, 0.1562, 1.0, 0.125, 1.0, 0.125, 0.5, 0.125, 0.5, 0.125, 1.0, 0.09375, 1.0, 0.09375, 0.5, 0.09375, 0.5, 0.09375, 1.0, 0.0625, 1.0, 0.0625, 0.5, 0.2968, 0.4854, 0.25, 0.49, 0.2032, 0.4854, 0.1582, 0.4717, 0.1167, 0.4496, 0.08029, 0.4197, 0.05045, 0.3833, 0.02827, 0.3418, 0.01461, 0.2968, 0.01, 0.25, 0.01461, 0.2032, 0.02827, 0.1582, 0.05045, 0.1167, 0.08029, 0.08029, 0.1167, 0.05045, 0.1582, 0.02827, 0.2032, 0.01461, 0.25, 0.01, 0.2968, 0.01461, 0.3418, 0.02827, 0.3833, 0.05045, 0.4197, 0.08029, 0.4496, 0.1167, 0.4717, 0.1582, 0.4854, 0.2032, 0.49, 0.25, 0.4854, 0.2968, 0.4717, 0.3418, 0.4496, 0.3833, 0.4197, 0.4197, 0.3833, 0.4496, 0.3418, 0.4717, 0.0625, 0.5, 0.0625, 1.0, 0.03125, 1.0, 0.03125, 0.5, 0.03125, 0.5, 0.03125, 1.0, 0.0, 1.0, 0.0, 0.5, 0.75, 0.49, 0.7968, 0.4854, 0.8418, 0.4717, 0.8833, 0.4496, 0.9197, 0.4197, 0.9496, 0.3833, 0.9717, 0.3418, 0.9854, 0.2968, 0.99, 0.25, 0.9854, 0.2032, 0.9717, 0.1582, 0.9496, 0.1167, 0.9197, 0.08029, 0.8833, 0.05045, 0.8418, 0.02827, 0.7968, 0.01461, 0.75, 0.01, 0.7032, 0.01461, 0.6582, 0.02827, 0.6167, 0.05045, 0.5803, 0.08029, 0.5504, 0.1167, 0.5283, 0.1582, 0.5146, 0.2032, 0.51, 0.25, 0.5146, 0.2968, 0.5283, 0.3418, 0.5504, 0.3833, 0.5803, 0.4197, 0.6167, 0.4496, 0.6582, 0.4717, 0.7032, 0.4854, 1.0, 0.5, 1.0, 1.0, 0.9688, 1.0, 0.9688, 0.5, 0.9688, 0.5, 0.9688, 1.0, 0.9375, 1.0, 0.9375, 0.5, 0.9375, 0.5, 0.9375, 1.0, 0.9062, 1.0, 0.9062, 0.5, 0.9062, 0.5, 0.9062, 1.0, 0.875, 1.0, 0.875, 0.5, 0.875, 0.5, 0.875, 1.0, 0.8438, 1.0, 0.8438, 0.5, 0.8438, 0.5, 0.8438, 1.0, 0.8125, 1.0, 0.8125, 0.5, 0.8125, 0.5, 0.8125, 1.0, 0.7812, 1.0, 0.7812, 0.5, 0.7812, 0.5, 0.7812, 1.0, 0.75, 1.0, 0.75, 0.5, 0.75, 0.5, 0.75, 1.0, 0.7188, 1.0, 0.7188, 0.5, 0.7188, 0.5, 0.7188, 1.0, 0.6875, 1.0, 0.6875, 0.5, 0.6875, 0.5, 0.6875, 1.0, 0.6562, 1.0, 0.6562, 0.5, 0.6562, 0.5, 0.6562, 1.0, 0.625, 1.0, 0.625, 0.5, 0.625, 0.5, 0.625, 1.0, 0.5938, 1.0, 0.5938, 0.5, 0.5938, 0.5, 0.5938, 1.0, 0.5625, 1.0, 0.5625, 0.5, 0.5625, 0.5, 0.5625, 1.0, 0.5312, 1.0, 0.5312, 0.5, 0.5312, 0.5, 0.5312, 1.0, 0.5, 1.0, 0.5, 0.5, 0.5, 0.5, 0.5, 1.0, 0.4688, 1.0, 0.4688, 0.5, 0.4688, 0.5, 0.4688, 1.0, 0.4375, 1.0, 0.4375, 0.5, 0.4375, 0.5, 0.4375, 1.0, 0.4062, 1.0, 0.4062, 0.5, 0.4062, 0.5, 0.4062, 1.0, 0.375, 1.0, 0.375, 0.5, 0.375, 0.5, 0.375, 1.0, 0.3438, 1.0, 0.3438, 0.5, 0.3438, 0.5, 0.3438, 1.0, 0.3125, 1.0, 0.3125, 0.5, 0.3125, 0.5, 0.3125, 1.0, 0.2812, 1.0, 0.2812, 0.5, 0.2812, 0.5, 0.2812, 1.0, 0.25, 1.0, 0.25, 0.5, 0.25, 0.5, 0.25, 1.0, 0.2188, 1.0, 0.2188, 0.5, 0.2188, 0.5, 0.2188, 1.0, 0.1875, 1.0, 0.1875, 0.5, 0.1875, 0.5, 0.1875, 1.0, 0.1562, 1.0, 0.1562, 0.5, 0.1562, 0.5, 0.1562, 1.0, 0.125, 1.0, 0.125, 0.5, 0.125, 0.5, 0.125, 1.0, 0.09375, 1.0, 0.09375, 0.5, 0.09375, 0.5, 0.09375, 1.0, 0.0625, 1.0, 0.0625, 0.5, 0.2968, 0.4854, 0.25, 0.49, 0.2032, 0.4854, 0.1582, 0.4717, 0.1167, 0.4496, 0.08029, 0.4197, 0.05045, 0.3833, 0.02827, 0.3418, 0.01461, 0.2968, 0.01, 0.25, 0.01461, 0.2032, 0.02827, 0.1582, 0.05045, 0.1167, 0.08029, 0.08029, 0.1167, 0.05045, 0.1582, 0.02827, 0.2032, 0.01461, 0.25, 0.01, 0.2968, 0.01461, 0.3418, 0.02827, 0.3833, 0.05045, 0.4197, 0.08029, 0.4496, 0.1167, 0.4717, 0.1582, 0.4854, 0.2032, 0.49, 0.25, 0.4854, 0.2968, 0.4717, 0.3418, 0.4496, 0.3833, 0.4197, 0.4197, 0.3833, 0.4496, 0.3418, 0.4717, 0.0625, 0.5, 0.0625, 1.0, 0.03125, 1.0, 0.03125, 0.5, 0.03125, 0.5, 0.03125, 1.0, 0.0, 1.0, 0.0, 0.5, 0.75, 0.49, 0.7968, 0.4854, 0.8418, 0.4717, 0.8833, 0.4496, 0.9197, 0.4197, 0.9496, 0.3833, 0.9717, 0.3418, 0.9854, 0.2968, 0.99, 0.25, 0.9854, 0.2032, 0.9717, 0.1582, 0.9496, 0.1167, 0.9197, 0.08029, 0.8833, 0.05045, 0.8418, 0.02827, 0.7968, 0.01461, 0.75, 0.01, 0.7032, 0.01461, 0.6582, 0.02827, 0.6167, 0.05045, 0.5803, 0.08029, 0.5504, 0.1167, 0.5283, 0.1582, 0.5146, 0.2032, 0.51, 0.25, 0.5146, 0.2968, 0.5283, 0.3418, 0.5504, 0.3833, 0.5803, 0.4197, 0.6167, 0.4496, 0.6582, 0.4717, 0.7032, 0.4854, 1.0, 0.5, 1.0, 1.0, 0.9688, 1.0, 0.9688, 0.5, 0.9688, 0.5, 0.9688, 1.0, 0.9375, 1.0, 0.9375, 0.5, 0.9375, 0.5, 0.9375, 1.0, 0.9062, 1.0, 0.9062, 0.5, 0.9062, 0.5, 0.9062, 1.0, 0.875, 1.0, 0.875, 0.5, 0.875, 0.5, 0.875, 1.0, 0.8438, 1.0, 0.8438, 0.5, 0.8438, 0.5, 0.8438, 1.0, 0.8125, 1.0, 0.8125, 0.5, 0.8125, 0.5, 0.8125, 1.0, 0.7812, 1.0, 0.7812, 0.5, 0.7812, 0.5, 0.7812, 1.0, 0.75, 1.0, 0.75, 0.5, 0.75, 0.5, 0.75, 1.0, 0.7188, 1.0, 0.7188, 0.5, 0.7188, 0.5, 0.7188, 1.0, 0.6875, 1.0, 0.6875, 0.5, 0.6875, 0.5, 0.6875, 1.0, 0.6562, 1.0, 0.6562, 0.5, 0.6562, 0.5, 0.6562, 1.0, 0.625, 1.0, 0.625, 0.5, 0.625, 0.5, 0.625, 1.0, 0.5938, 1.0, 0.5938, 0.5, 0.5938, 0.5, 0.5938, 1.0, 0.5625, 1.0, 0.5625, 0.5, 0.5625, 0.5, 0.5625, 1.0, 0.5312, 1.0, 0.5312, 0.5, 0.5312, 0.5, 0.5312, 1.0, 0.5, 1.0, 0.5, 0.5, 0.5, 0.5, 0.5, 1.0, 0.4688, 1.0, 0.4688, 0.5, 0.4688, 0.5, 0.4688, 1.0, 0.4375, 1.0, 0.4375, 0.5, 0.4375, 0.5, 0.4375, 1.0, 0.4062, 1.0, 0.4062, 0.5, 0.4062, 0.5, 0.4062, 1.0, 0.375, 1.0, 0.375, 0.5, 0.375, 0.5, 0.375, 1.0, 0.3438, 1.0, 0.3438, 0.5, 0.3438, 0.5, 0.3438, 1.0, 0.3125, 1.0, 0.3125, 0.5, 0.3125, 0.5, 0.3125, 1.0, 0.2812, 1.0, 0.2812, 0.5, 0.2812, 0.5, 0.2812, 1.0, 0.25, 1.0, 0.25, 0.5, 0.25, 0.5, 0.25, 1.0, 0.2188, 1.0, 0.2188, 0.5, 0.2188, 0.5, 0.2188, 1.0, 0.1875, 1.0, 0.1875, 0.5, 0.1875, 0.5, 0.1875, 1.0, 0.1562, 1.0, 0.1562, 0.5, 0.1562, 0.5, 0.1562, 1.0, 0.125, 1.0, 0.125, 0.5, 0.125, 0.5, 0.125, 1.0, 0.09375, 1.0, 0.09375, 0.5, 0.09375, 0.5, 0.09375, 1.0, 0.0625, 1.0, 0.0625, 0.5, 0.2968, 0.4854, 0.25, 0.49, 0.2032, 0.4854, 0.1582, 0.4717, 0.1167, 0.4496, 0.08029, 0.4197, 0.05045, 0.3833, 0.02827, 0.3418, 0.01461, 0.2968, 0.01, 0.25, 0.01461, 0.2032, 0.02827, 0.1582, 0.05045, 0.1167, 0.08029, 0.08029, 0.1167, 0.05045, 0.1582, 0.02827, 0.2032, 0.01461, 0.25, 0.01, 0.2968, 0.01461, 0.3418, 0.02827, 0.3833, 0.05045, 0.4197, 0.08029, 0.4496, 0.1167, 0.4717, 0.1582, 0.4854, 0.2032, 0.49, 0.25, 0.4854, 0.2968, 0.4717, 0.3418, 0.4496, 0.3833, 0.4197, 0.4197, 0.3833, 0.4496, 0.3418, 0.4717, 0.0625, 0.5, 0.0625, 1.0, 0.03125, 1.0, 0.03125, 0.5, 0.03125, 0.5, 0.03125, 1.0, 0.0, 1.0, 0.0, 0.5, 0.75, 0.49, 0.7968, 0.4854, 0.8418, 0.4717, 0.8833, 0.4496, 0.9197, 0.4197, 0.9496, 0.3833, 0.9717, 0.3418, 0.9854, 0.2968, 0.99, 0.25, 0.9854, 0.2032, 0.9717, 0.1582, 0.9496, 0.1167, 0.9197, 0.08029, 0.8833, 0.05045, 0.8418, 0.02827, 0.7968, 0.01461, 0.75, 0.01, 0.7032, 0.01461, 0.6582, 0.02827, 0.6167, 0.05045, 0.5803, 0.08029, 0.5504, 0.1167, 0.5283, 0.1582, 0.5146, 0.2032, 0.51, 0.25, 0.5146, 0.2968, 0.5283, 0.3418, 0.5504, 0.3833, 0.5803, 0.4197, 0.6167, 0.4496, 0.6582, 0.4717, 0.7032, 0.4854])
me_cylinder_004.update()

# ---- objects
ob_telescope = bpy.data.objects.new('Telescope', me_cylinder)
ob_bipod = bpy.data.objects.new('Bipod', me_cylinder_004)

# ---- transforms, parenting, visibility, modifiers, constraints
ob_telescope.location = (0.0, 0.0, 2.739)
ob_telescope.scale = (0.1157, 0.1157, 0.1899)
ob_bipod.location = (-2.08, 0.7524, -0.9662)
ob_bipod.rotation_euler = (0.1438, -0.2283, 1.538)
ob_bipod.scale = (0.05134, -0.05134, 3.368)

# ---- collection membership
col_collection.objects.link(ob_telescope)
col_collection.objects.link(ob_bipod)

# ---- scene / render settings (as saved in the file)
scene.frame_start = 1; scene.frame_end = 250; scene.frame_set(1)
scene.render.engine = 'BLENDER_EEVEE_NEXT'
scene.cycles.sampling_pattern = 'TABULATED_SOBOL'
scene.cycles.use_light_tree = False
scene.view_settings.view_transform = 'Filmic'
bpy.context.view_layer.update()

# ---- added for rendering (the .blend has no active camera and no usable light): camera, sun
cam_auto = bpy.data.cameras.new('AutoCamera')
cam_auto.lens = 50.0
cam_auto.sensor_width = 36.0
cam_auto.clip_end = 1000.0
ob_auto_camera = bpy.data.objects.new('AutoCamera', cam_auto)
scene.collection.objects.link(ob_auto_camera)
ob_auto_camera.location = (8.2533, -11.7078, 6.13993)
ob_auto_camera.rotation_euler = (1.09748, -7.21219e-08, 0.694738)
scene.camera = ob_auto_camera
light_auto_sun = bpy.data.lights.new('AutoSun', 'SUN')
light_auto_sun.energy = 3.0
light_auto_sun.angle = 0.0523599
ob_auto_sun = bpy.data.objects.new('AutoSun', light_auto_sun)
scene.collection.objects.link(ob_auto_sun)
ob_auto_sun.rotation_euler = (0.872665, 0.174533, 0.523599)
bpy.context.view_layer.update()
